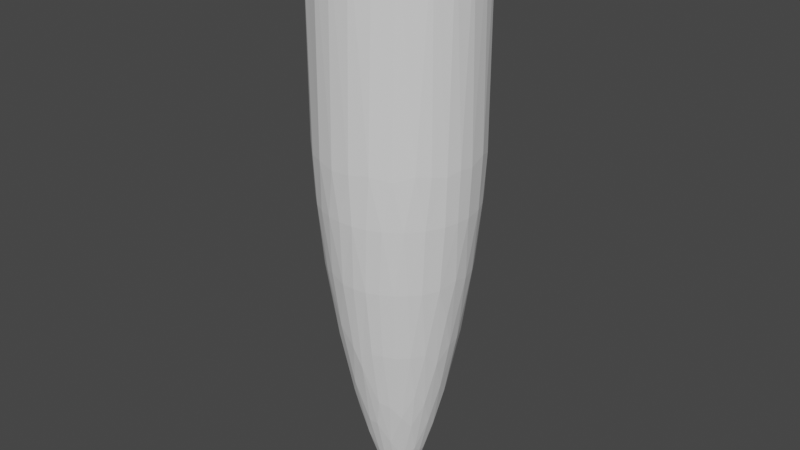 # Source: sniper-bullet-head.blend  (saved by Blender 2.91.10; exported with 4.5.12 LTS)
import bpy
from mathutils import Matrix  # noqa: F401  (used for matrix-valued properties, if any)

bpy.ops.wm.read_factory_settings(use_empty=True)
scene = bpy.context.scene
scene.name = 'Scene'

# ---- collections
col_collection = bpy.data.collections.new('Collection'); scene.collection.children.link(col_collection)

# ---- world
world_world = bpy.data.worlds.new('World'); scene.world = world_world
world_world.use_nodes = True; world_world.node_tree.nodes.clear()
_N = world_world.node_tree.nodes; _L = world_world.node_tree.links
n0 = _N.new('ShaderNodeOutputWorld'); n0.name = 'World Output'; n0.location = (300, 300)
n1 = _N.new('ShaderNodeBackground'); n1.name = 'Background'; n1.location = (10, 300)
n1.inputs[0].default_value = (0.05088, 0.05088, 0.05088, 1.0)
_L.new(n1.outputs[0], n0.inputs[0])
n0.is_active_output = True
world_world.color = (0.05088, 0.05088, 0.05088)
world_world.use_sun_shadow = False
world_world.sun_shadow_jitter_overblur = 0.0

# ---- meshes
me_sniper_bullet_head = bpy.data.meshes.new('Sniper-Bullet-Head')
me_sniper_bullet_head.from_pydata([(1.907e-06, -7.629e-05, -18.82), (0.005068, 0.04083, -18.81), (0.01006, 0.0399, -18.81), (1.907e-06, 0.04115, -18.81), (0.01951, 0.03624, -18.81), (0.02382, 0.03357, -18.81), (0.01489, 0.03836, -18.81), (0.03131, 0.02674, -18.81), (0.03437, 0.02269, -18.81), (0.02778, 0.03039, -18.81), (0.03888, 0.01362, -18.81), (0.04027, 0.008736, -18.81), (0.03691, 0.0183, -18.81), (0.04121, -0.00135, -18.81), (0.04074, -0.006405, -18.81), (0.04105, 0.003723, -18.81), (0.03797, -0.01615, -18.81), (0.0357, -0.02069, -18.81), (0.03965, -0.01136, -18.81), (0.0296, -0.02878, -18.81), (0.02585, -0.0322, -18.81), (0.0329, -0.02493, -18.81), (0.01723, -0.03753, -18.81), (0.0125, -0.03936, -18.81), (0.0217, -0.03513, -18.81), (0.00254, -0.04123, -18.81), (-0.002536, -0.04123, -18.81), (0.007577, -0.0406, -18.81), (-0.0125, -0.03936, -18.81), (-0.01723, -0.03753, -18.81), (-0.007574, -0.0406, -18.81), (-0.02584, -0.0322, -18.81), (-0.0296, -0.02878, -18.81), (-0.0217, -0.03513, -18.81), (-0.0357, -0.02069, -18.81), (-0.03796, -0.01615, -18.81), (-0.0329, -0.02493, -18.81), (-0.04074, -0.006405, -18.81), (-0.0412, -0.00135, -18.81), (-0.03965, -0.01136, -18.81), (-0.04027, 0.008736, -18.81), (-0.03888, 0.01362, -18.81), (-0.04105, 0.003723, -18.81), (-0.03436, 0.02269, -18.81), (-0.03131, 0.02674, -18.81), (-0.0369, 0.0183, -18.81), (-0.02382, 0.03357, -18.81), (-0.0195, 0.03624, -18.81), (-0.02777, 0.03039, -18.81), (-0.01005, 0.0399, -18.81), (-0.005065, 0.04083, -18.81), (-0.01489, 0.03836, -18.81), (-0.9702, 3.858, -0.1436), (-1.437, 3.709, -0.1436), (-1.331, 3.766, 1.183), (-2.298, 3.247, -0.1436), (-1.949, 3.489, 1.183), (-1.882, 3.504, -0.1436), (-1.892, 3.524, 1.183), (-1.445, 3.73, 1.183), (-2.68, 2.94, -0.1436), (-2.508, 3.106, 1.183), (-2.311, 3.265, 1.183), (-3.021, 2.588, -0.1436), (-3.001, 2.641, 1.183), (-2.695, 2.956, 1.183), (-3.561, 1.773, -0.1436), (-3.401, 2.094, 1.183), (-3.316, 2.197, -0.1436), (-3.334, 2.209, 1.183), (-3.038, 2.602, 1.183), (-3.752, 1.322, -0.1436), (-3.705, 1.489, 1.183), (-3.581, 1.783, 1.183), (-3.961, 0.3669, -0.1436), (-3.909, 0.8425, 1.183), (-3.886, 0.8509, -0.1436), (-3.907, 0.8557, 1.183), (-3.773, 1.329, 1.183), (-3.976, -0.1226, -0.1436), (-3.989, 0.1695, 1.183), (-3.983, 0.369, 1.183), (-3.931, -0.6102, -0.1436), (-3.962, -0.5077, 1.183), (-3.998, -0.1233, 1.183), (-3.663, -1.551, -0.1436), (-3.821, -1.17, 1.183), (-3.826, -1.089, -0.1436), (-3.847, -1.095, 1.183), (-3.953, -0.6136, 1.183), (-3.445, -1.989, -0.1436), (-3.565, -1.798, 1.183), (-3.684, -1.559, 1.183), (-3.174, -2.397, -0.1436), (-3.214, -2.377, 1.183), (-3.464, -2.0, 1.183), (-2.494, -3.099, -0.1436), (-2.763, -2.883, 1.183), (-2.856, -2.769, -0.1436), (-2.872, -2.785, 1.183), (-3.192, -2.411, 1.183), (-2.094, -3.382, -0.1436), (-2.236, -3.309, 1.183), (-2.508, -3.116, 1.183), (-1.206, -3.791, -0.1436), (-1.647, -3.644, 1.183), (-1.663, -3.614, -0.1436), (-1.672, -3.634, 1.183), (-2.106, -3.401, 1.183), (-0.7309, -3.91, -0.1436), (-1.006, -3.864, 1.183), (-1.213, -3.812, 1.183), (-0.2449, -3.97, -0.1436), (-0.3386, -3.981, 1.183), (-0.735, -3.932, 1.183), (0.7309, -3.91, -0.1436), (0.3387, -3.981, 1.183), (0.2449, -3.97, -0.1436), (0.2462, -3.992, 1.183), (-0.2462, -3.992, 1.183), (1.206, -3.791, -0.1436), (1.006, -3.864, 1.183), (0.735, -3.932, 1.183), (1.663, -3.614, -0.1436), (1.647, -3.644, 1.183), (1.213, -3.812, 1.183), (2.494, -3.099, -0.1436), (2.236, -3.309, 1.183), (2.094, -3.382, -0.1436), (2.106, -3.401, 1.183), (1.672, -3.634, 1.183), (2.856, -2.769, -0.1436), (2.763, -2.883, 1.183), (2.508, -3.116, 1.183), (3.445, -1.989, -0.1436), (3.214, -2.377, 1.183), (3.174, -2.397, -0.1436), (3.192, -2.411, 1.183), (2.872, -2.785, 1.183), (3.663, -1.551, -0.1436), (3.565, -1.798, 1.183), (3.464, -2.0, 1.183), (3.826, -1.089, -0.1436), (3.821, -1.17, 1.183), (3.684, -1.559, 1.183), (3.976, -0.1226, -0.1436), (3.962, -0.5077, 1.183), (3.931, -0.6102, -0.1436), (3.953, -0.6136, 1.183), (3.847, -1.095, 1.183), (3.961, 0.3669, -0.1436), (3.989, 0.1695, 1.183), (3.998, -0.1233, 1.183), (3.886, 0.8509, -0.1436), (3.909, 0.8425, 1.183), (3.983, 0.369, 1.183), (3.561, 1.773, -0.1436), (3.705, 1.489, 1.183), (3.752, 1.322, -0.1436), (3.773, 1.329, 1.183), (3.907, 0.8557, 1.183), (3.316, 2.197, -0.1436), (3.401, 2.094, 1.183), (3.581, 1.783, 1.183), (2.68, 2.94, -0.1436), (3.001, 2.641, 1.183), (3.021, 2.588, -0.1436), (3.038, 2.602, 1.183), (3.334, 2.209, 1.183), (2.298, 3.247, -0.1436), (2.508, 3.106, 1.183), (2.695, 2.956, 1.183), (1.882, 3.504, -0.1436), (1.949, 3.489, 1.183), (2.311, 3.265, 1.183), (0.9703, 3.858, -0.1436), (1.331, 3.766, 1.183), (1.437, 3.709, -0.1436), (1.445, 3.73, 1.183), (1.892, 3.524, 1.183), (0.4888, 3.948, -0.1436), (0.6747, 3.935, 1.183), (0.9757, 3.879, 1.183), (-0.9757, 3.879, 1.183), (-0.6747, 3.935, 1.183), (-0.4888, 3.948, -0.1436), (-0.4916, 3.97, 1.183), (1.907e-06, 3.978, -0.1436), (1.907e-06, 4.0, 1.183), (0.4916, 3.97, 1.183), (1.907e-06, 3.915, -1.502), (-0.4811, 3.885, -1.502), (-0.955, 3.797, -1.502), (-1.414, 3.651, -1.502), (-1.852, 3.449, -1.502), (-2.262, 3.195, -1.502), (-2.638, 2.893, -1.502), (-2.973, 2.547, -1.502), (-3.264, 2.162, -1.502), (-3.505, 1.745, -1.502), (-3.693, 1.301, -1.502), (-3.824, 0.8375, -1.502), (-3.898, 0.3612, -1.502), (-3.913, -0.1206, -1.502), (-3.869, -0.6006, -1.502), (-3.766, -1.072, -1.502), (-3.605, -1.526, -1.502), (-3.391, -1.958, -1.502), (-3.124, -2.359, -1.502), (-2.811, -2.726, -1.502), (-2.454, -3.05, -1.502), (-2.061, -3.329, -1.502), (-1.636, -3.557, -1.502), (-1.187, -3.731, -1.502), (-0.7194, -3.849, -1.502), (-0.241, -3.908, -1.502), (0.241, -3.908, -1.502), (0.7194, -3.849, -1.502), (1.187, -3.731, -1.502), (1.636, -3.557, -1.502), (2.061, -3.329, -1.502), (2.454, -3.05, -1.502), (2.811, -2.726, -1.502), (3.124, -2.359, -1.502), (3.391, -1.958, -1.502), (3.605, -1.526, -1.502), (3.766, -1.072, -1.502), (3.869, -0.6006, -1.502), (3.913, -0.1206, -1.502), (3.898, 0.3612, -1.502), (3.824, 0.8375, -1.502), (3.693, 1.301, -1.502), (3.505, 1.745, -1.502), (3.264, 2.162, -1.502), (2.973, 2.547, -1.502), (2.638, 2.893, -1.502), (2.262, 3.195, -1.502), (1.852, 3.449, -1.502), (1.414, 3.651, -1.502), (0.955, 3.797, -1.502), (0.4811, 3.885, -1.502), (1.907e-06, 3.809, -2.977), (-0.4681, 3.78, -2.977), (-0.929, 3.694, -2.977), (-1.376, 3.552, -2.977), (-1.802, 3.356, -2.977), (-2.201, 3.109, -2.977), (-2.566, 2.815, -2.977), (-2.892, 2.478, -2.977), (-3.175, 2.104, -2.977), (-3.409, 1.698, -2.977), (-3.592, 1.266, -2.977), (-3.721, 0.8147, -2.977), (-3.793, 0.3514, -2.977), (-3.807, -0.1174, -2.977), (-3.764, -0.5843, -2.977), (-3.663, -1.042, -2.977), (-3.508, -1.485, -2.977), (-3.299, -1.904, -2.977), (-3.039, -2.295, -2.977), (-2.734, -2.652, -2.977), (-2.388, -2.967, -2.977), (-2.005, -3.238, -2.977), (-1.592, -3.46, -2.977), (-1.155, -3.63, -2.977), (-0.6999, -3.744, -2.977), (-0.2345, -3.802, -2.977), (0.2345, -3.802, -2.977), (0.6999, -3.744, -2.977), (1.155, -3.63, -2.977), (1.592, -3.46, -2.977), (2.005, -3.238, -2.977), (2.388, -2.967, -2.977), (2.734, -2.652, -2.977), (3.039, -2.295, -2.977), (3.299, -1.904, -2.977), (3.508, -1.485, -2.977), (3.663, -1.042, -2.977), (3.764, -0.5843, -2.977), (3.807, -0.1174, -2.977), (3.793, 0.3514, -2.977), (3.721, 0.8147, -2.977), (3.592, 1.266, -2.977), (3.41, 1.698, -2.977), (3.175, 2.104, -2.977), (2.892, 2.478, -2.977), (2.566, 2.815, -2.977), (2.201, 3.109, -2.977), (1.802, 3.356, -2.977), (1.376, 3.552, -2.977), (0.929, 3.694, -2.977), (0.4681, 3.78, -2.977), (1.907e-06, 3.638, -4.725), (-0.4471, 3.611, -4.725), (-0.8874, 3.528, -4.725), (-1.314, 3.393, -4.725), (-1.721, 3.205, -4.725), (-2.102, 2.97, -4.725), (-2.451, 2.689, -4.725), (-2.763, 2.367, -4.725), (-3.033, 2.01, -4.725), (-3.257, 1.622, -4.725), (-3.431, 1.209, -4.725), (-3.554, 0.7783, -4.725), (-3.623, 0.3356, -4.725), (-3.637, -0.1121, -4.725), (-3.595, -0.5582, -4.725), (-3.499, -0.9958, -4.725), (-3.351, -1.418, -4.725), (-3.151, -1.819, -4.725), (-2.903, -2.193, -4.725), (-2.612, -2.533, -4.725), (-2.281, -2.835, -4.725), (-1.915, -3.093, -4.725), (-1.521, -3.305, -4.725), (-1.103, -3.467, -4.725), (-0.6685, -3.576, -4.725), (-0.224, -3.631, -4.725), (0.224, -3.631, -4.725), (0.6685, -3.576, -4.725), (1.103, -3.467, -4.725), (1.521, -3.305, -4.725), (1.915, -3.093, -4.725), (2.281, -2.835, -4.725), (2.612, -2.533, -4.725), (2.903, -2.193, -4.725), (3.151, -1.819, -4.725), (3.351, -1.418, -4.725), (3.499, -0.9958, -4.725), (3.595, -0.5582, -4.725), (3.637, -0.1121, -4.725), (3.623, 0.3356, -4.725), (3.554, 0.7783, -4.725), (3.431, 1.209, -4.725), (3.257, 1.622, -4.725), (3.033, 2.01, -4.725), (2.763, 2.367, -4.725), (2.451, 2.689, -4.725), (2.102, 2.97, -4.725), (1.721, 3.205, -4.725), (1.314, 3.393, -4.725), (0.8874, 3.528, -4.725), (0.4471, 3.611, -4.725), (1.907e-06, 3.416, -6.541), (-0.4198, 3.39, -6.541), (-0.8331, 3.313, -6.541), (-1.234, 3.185, -6.541), (-1.616, 3.009, -6.541), (-1.974, 2.788, -6.541), (-2.301, 2.524, -6.541), (-2.594, 2.222, -6.541), (-2.847, 1.887, -6.541), (-3.058, 1.522, -6.541), (-3.222, 1.135, -6.541), (-3.337, 0.7307, -6.541), (-3.401, 0.3151, -6.541), (-3.414, -0.1053, -6.541), (-3.375, -0.524, -6.541), (-3.285, -0.9348, -6.541), (-3.146, -1.331, -6.541), (-2.958, -1.708, -6.541), (-2.726, -2.059, -6.541), (-2.452, -2.378, -6.541), (-2.141, -2.661, -6.541), (-1.798, -2.904, -6.541), (-1.428, -3.103, -6.541), (-1.035, -3.255, -6.541), (-0.6276, -3.358, -6.541), (-0.2103, -3.409, -6.541), (0.2103, -3.409, -6.541), (0.6276, -3.358, -6.541), (1.035, -3.255, -6.541), (1.428, -3.103, -6.541), (1.798, -2.904, -6.541), (2.141, -2.661, -6.541), (2.452, -2.378, -6.541), (2.726, -2.059, -6.541), (2.958, -1.708, -6.541), (3.146, -1.331, -6.541), (3.285, -0.9348, -6.541), (3.375, -0.524, -6.541), (3.414, -0.1053, -6.541), (3.401, 0.3151, -6.541), (3.337, 0.7307, -6.541), (3.222, 1.135, -6.541), (3.058, 1.522, -6.541), (2.847, 1.887, -6.541), (2.594, 2.222, -6.541), (2.301, 2.524, -6.541), (1.974, 2.788, -6.541), (1.616, 3.009, -6.541), (1.234, 3.185, -6.541), (0.8331, 3.313, -6.541), (0.4198, 3.39, -6.541), (1.907e-06, 3.148, -8.37), (-0.3868, 3.124, -8.37), (-0.7678, 3.053, -8.37), (-1.137, 2.935, -8.37), (-1.489, 2.773, -8.37), (-1.819, 2.569, -8.37), (-2.121, 2.326, -8.37), (-2.39, 2.048, -8.37), (-2.624, 1.739, -8.37), (-2.818, 1.403, -8.37), (-2.969, 1.046, -8.37), (-3.075, 0.6733, -8.37), (-3.134, 0.2904, -8.37), (-3.146, -0.09702, -8.37), (-3.111, -0.4829, -8.37), (-3.028, -0.8615, -8.37), (-2.899, -1.227, -8.37), (-2.726, -1.574, -8.37), (-2.512, -1.897, -8.37), (-2.26, -2.191, -8.37), (-1.973, -2.452, -8.37), (-1.657, -2.676, -8.37), (-1.316, -2.86, -8.37), (-0.9543, -3.0, -8.37), (-0.5784, -3.094, -8.37), (-0.1938, -3.142, -8.37), (0.1938, -3.142, -8.37), (0.5784, -3.094, -8.37), (0.9543, -3.0, -8.37), (1.316, -2.86, -8.37), (1.657, -2.676, -8.37), (1.973, -2.452, -8.37), (2.26, -2.191, -8.37), (2.512, -1.897, -8.37), (2.726, -1.574, -8.37), (2.899, -1.227, -8.37), (3.028, -0.8615, -8.37), (3.111, -0.4829, -8.37), (3.146, -0.09702, -8.37), (3.134, 0.2904, -8.37), (3.075, 0.6733, -8.37), (2.969, 1.046, -8.37), (2.818, 1.403, -8.37), (2.624, 1.739, -8.37), (2.39, 2.048, -8.37), (2.121, 2.326, -8.37), (1.819, 2.569, -8.37), (1.489, 2.773, -8.37), (1.137, 2.935, -8.37), (0.7678, 3.053, -8.37), (0.3868, 3.124, -8.37), (1.907e-06, 2.845, -10.15), (-0.3496, 2.824, -10.15), (-0.694, 2.759, -10.15), (-1.028, 2.653, -10.15), (-1.346, 2.507, -10.15), (-1.644, 2.322, -10.15), (-1.917, 2.103, -10.15), (-2.161, 1.851, -10.15), (-2.372, 1.572, -10.15), (-2.547, 1.268, -10.15), (-2.683, 0.9455, -10.15), (-2.779, 0.6086, -10.15), (-2.833, 0.2624, -10.15), (-2.844, -0.0877, -10.15), (-2.812, -0.4365, -10.15), (-2.737, -0.7787, -10.15), (-2.62, -1.109, -10.15), (-2.464, -1.423, -10.15), (-2.271, -1.715, -10.15), (-2.043, -1.981, -10.15), (-1.784, -2.217, -10.15), (-1.498, -2.419, -10.15), (-1.189, -2.585, -10.15), (-0.8625, -2.711, -10.15), (-0.5228, -2.797, -10.15), (-0.1752, -2.84, -10.15), (0.1752, -2.84, -10.15), (0.5228, -2.797, -10.15), (0.8625, -2.711, -10.15), (1.189, -2.585, -10.15), (1.498, -2.419, -10.15), (1.784, -2.217, -10.15), (2.043, -1.981, -10.15), (2.271, -1.715, -10.15), (2.464, -1.423, -10.15), (2.62, -1.109, -10.15), (2.737, -0.7787, -10.15), (2.812, -0.4365, -10.15), (2.844, -0.0877, -10.15), (2.833, 0.2624, -10.15), (2.779, 0.6086, -10.15), (2.683, 0.9455, -10.15), (2.547, 1.268, -10.15), (2.372, 1.572, -10.15), (2.161, 1.851, -10.15), (1.917, 2.103, -10.15), (1.644, 2.322, -10.15), (1.346, 2.507, -10.15), (1.028, 2.653, -10.15), (0.694, 2.759, -10.15), (0.3496, 2.824, -10.15), (1.907e-06, 2.521, -11.82), (-0.3098, 2.502, -11.82), (-0.615, 2.445, -11.82), (-0.9108, 2.351, -11.82), (-1.193, 2.221, -11.82), (-1.457, 2.058, -11.82), (-1.699, 1.863, -11.82), (-1.915, 1.64, -11.82), (-2.102, 1.393, -11.82), (-2.257, 1.124, -11.82), (-2.378, 0.8379, -11.82), (-2.463, 0.5393, -11.82), (-2.511, 0.2326, -11.82), (-2.52, -0.07773, -11.82), (-2.492, -0.3868, -11.82), (-2.425, -0.6901, -11.82), (-2.322, -0.9829, -11.82), (-2.184, -1.261, -11.82), (-2.012, -1.52, -11.82), (-1.81, -1.755, -11.82), (-1.581, -1.964, -11.82), (-1.327, -2.144, -11.82), (-1.054, -2.291, -11.82), (-0.7644, -2.403, -11.82), (-0.4633, -2.479, -11.82), (-0.1552, -2.517, -11.82), (0.1552, -2.517, -11.82), (0.4633, -2.479, -11.82), (0.7644, -2.403, -11.82), (1.054, -2.291, -11.82), (1.327, -2.144, -11.82), (1.581, -1.964, -11.82), (1.81, -1.755, -11.82), (2.012, -1.52, -11.82), (2.184, -1.261, -11.82), (2.322, -0.9829, -11.82), (2.425, -0.6901, -11.82), (2.492, -0.3868, -11.82), (2.52, -0.07773, -11.82), (2.511, 0.2326, -11.82), (2.463, 0.5393, -11.82), (2.378, 0.8379, -11.82), (2.257, 1.124, -11.82), (2.102, 1.393, -11.82), (1.915, 1.64, -11.82), (1.699, 1.863, -11.82), (1.457, 2.058, -11.82), (1.193, 2.221, -11.82), (0.9108, 2.351, -11.82), (0.615, 2.445, -11.82), (0.3099, 2.502, -11.82), (1.907e-06, 2.201, -13.28), (-0.2705, 2.184, -13.28), (-0.5369, 2.135, -13.28), (-0.7951, 2.052, -13.28), (-1.041, 1.939, -13.28), (-1.272, 1.796, -13.28), (-1.483, 1.627, -13.28), (-1.672, 1.432, -13.28), (-1.835, 1.216, -13.28), (-1.97, 0.981, -13.28), (-2.076, 0.7315, -13.28), (-2.15, 0.4708, -13.28), (-2.192, 0.203, -13.28), (-2.2, -0.06786, -13.28), (-2.175, -0.3377, -13.28), (-2.117, -0.6024, -13.28), (-2.027, -0.858, -13.28), (-1.906, -1.101, -13.28), (-1.757, -1.327, -13.28), (-1.58, -1.532, -13.28), (-1.38, -1.715, -13.28), (-1.159, -1.871, -13.28), (-0.92, -2.0, -13.28), (-0.6673, -2.098, -13.28), (-0.4045, -2.164, -13.28), (-0.1355, -2.197, -13.28), (0.1355, -2.197, -13.28), (0.4045, -2.164, -13.28), (0.6673, -2.098, -13.28), (0.92, -2.0, -13.28), (1.159, -1.871, -13.28), (1.38, -1.715, -13.28), (1.58, -1.532, -13.28), (1.757, -1.327, -13.28), (1.906, -1.101, -13.28), (2.027, -0.858, -13.28), (2.117, -0.6024, -13.28), (2.175, -0.3377, -13.28), (2.2, -0.06786, -13.28), (2.192, 0.203, -13.28), (2.15, 0.4708, -13.28), (2.076, 0.7315, -13.28), (1.97, 0.981, -13.28), (1.835, 1.216, -13.28), (1.672, 1.432, -13.28), (1.483, 1.627, -13.28), (1.272, 1.796, -13.28), (1.041, 1.939, -13.28), (0.7951, 2.052, -13.28), (0.5369, 2.135, -13.28), (0.2705, 2.184, -13.28), (1.907e-06, 1.878, -14.59), (-0.2308, 1.864, -14.59), (-0.4582, 1.822, -14.59), (-0.6785, 1.751, -14.59), (-0.8886, 1.655, -14.59), (-1.085, 1.533, -14.59), (-1.265, 1.388, -14.59), (-1.426, 1.222, -14.59), (-1.566, 1.037, -14.59), (-1.681, 0.8372, -14.59), (-1.772, 0.6242, -14.59), (-1.835, 0.4018, -14.59), (-1.87, 0.1732, -14.59), (-1.877, -0.05792, -14.59), (-1.856, -0.2882, -14.59), (-1.807, -0.5141, -14.59), (-1.73, -0.7322, -14.59), (-1.627, -0.9393, -14.59), (-1.499, -1.132, -14.59), (-1.348, -1.308, -14.59), (-1.178, -1.463, -14.59), (-0.9888, -1.597, -14.59), (-0.7851, -1.706, -14.59), (-0.5694, -1.79, -14.59), (-0.3451, -1.846, -14.59), (-0.1156, -1.875, -14.59), (0.1156, -1.875, -14.59), (0.3451, -1.846, -14.59), (0.5694, -1.79, -14.59), (0.7851, -1.706, -14.59), (0.9888, -1.597, -14.59), (1.178, -1.463, -14.59), (1.348, -1.308, -14.59), (1.499, -1.132, -14.59), (1.627, -0.9393, -14.59), (1.73, -0.7322, -14.59), (1.807, -0.5141, -14.59), (1.856, -0.2882, -14.59), (1.877, -0.05792, -14.59), (1.87, 0.1732, -14.59), (1.835, 0.4018, -14.59), (1.772, 0.6242, -14.59), (1.681, 0.8372, -14.59), (1.566, 1.037, -14.59), (1.426, 1.222, -14.59), (1.265, 1.388, -14.59), (1.085, 1.533, -14.59), (0.8886, 1.655, -14.59), (0.6785, 1.751, -14.59), (0.4582, 1.822, -14.59), (0.2308, 1.864, -14.59), (1.907e-06, 1.573, -15.69), (-0.1933, 1.561, -15.69), (-0.3837, 1.525, -15.69), (-0.5683, 1.467, -15.69), (-0.7442, 1.386, -15.69), (-0.9089, 1.284, -15.69), (-1.06, 1.162, -15.69), (-1.195, 1.023, -15.69), (-1.311, 0.8688, -15.69), (-1.408, 0.7011, -15.69), (-1.484, 0.5227, -15.69), (-1.537, 0.3365, -15.69), (-1.566, 0.1451, -15.69), (-1.572, -0.04852, -15.69), (-1.554, -0.2414, -15.69), (-1.513, -0.4306, -15.69), (-1.449, -0.6132, -15.69), (-1.362, -0.7866, -15.69), (-1.255, -0.9481, -15.69), (-1.129, -1.095, -15.69), (-0.9862, -1.226, -15.69), (-0.8281, -1.338, -15.69), (-0.6575, -1.429, -15.69), (-0.4769, -1.499, -15.69), (-0.2891, -1.546, -15.69), (-0.09684, -1.57, -15.69), (0.09684, -1.57, -15.69), (0.2891, -1.546, -15.69), (0.4769, -1.499, -15.69), (0.6575, -1.429, -15.69), (0.8281, -1.338, -15.69), (0.9862, -1.226, -15.69), (1.129, -1.095, -15.69), (1.255, -0.9481, -15.69), (1.362, -0.7866, -15.69), (1.449, -0.6132, -15.69), (1.513, -0.4306, -15.69), (1.554, -0.2414, -15.69), (1.572, -0.04852, -15.69), (1.566, 0.1451, -15.69), (1.537, 0.3365, -15.69), (1.484, 0.5227, -15.69), (1.408, 0.7011, -15.69), (1.311, 0.8688, -15.69), (1.195, 1.023, -15.69), (1.06, 1.162, -15.69), (0.9089, 1.284, -15.69), (0.7442, 1.386, -15.69), (0.5683, 1.467, -15.69), (0.3837, 1.525, -15.69), (0.1933, 1.561, -15.69), (1.907e-06, 1.293, -16.58), (-0.1589, 1.284, -16.58), (-0.3155, 1.254, -16.58), (-0.4672, 1.206, -16.58), (-0.6119, 1.139, -16.58), (-0.7473, 1.056, -16.58), (-0.8714, 0.9557, -16.58), (-0.9822, 0.8414, -16.58), (-1.078, 0.7144, -16.58), (-1.158, 0.5764, -16.58), (-1.22, 0.4298, -16.58), (-1.263, 0.2766, -16.58), (-1.288, 0.1193, -16.58), (-1.293, -0.03991, -16.58), (-1.278, -0.1985, -16.58), (-1.244, -0.354, -16.58), (-1.191, -0.5042, -16.58), (-1.12, -0.6468, -16.58), (-1.032, -0.7795, -16.58), (-0.9285, -0.9005, -16.58), (-0.8109, -1.008, -16.58), (-0.6809, -1.1, -16.58), (-0.5406, -1.175, -16.58), (-0.3921, -1.233, -16.58), (-0.2377, -1.271, -16.58), (-0.07962, -1.291, -16.58), (0.07962, -1.291, -16.58), (0.2377, -1.271, -16.58), (0.3921, -1.233, -16.58), (0.5406, -1.175, -16.58), (0.6809, -1.1, -16.58), (0.8109, -1.008, -16.58), (0.9285, -0.9005, -16.58), (1.032, -0.7795, -16.58), (1.12, -0.6468, -16.58), (1.191, -0.5042, -16.58), (1.244, -0.354, -16.58), (1.278, -0.1985, -16.58), (1.293, -0.03991, -16.58), (1.288, 0.1193, -16.58), (1.263, 0.2766, -16.58), (1.22, 0.4298, -16.58), (1.158, 0.5764, -16.58), (1.078, 0.7144, -16.58), (0.9822, 0.8414, -16.58), (0.8714, 0.9557, -16.58), (0.7473, 1.056, -16.58), (0.6119, 1.139, -16.58), (0.4672, 1.206, -16.58), (0.3155, 1.254, -16.58), (0.1589, 1.284, -16.58), (1.907e-06, 1.021, -17.33), (-0.1254, 1.013, -17.33), (-0.249, 0.9899, -17.33), (-0.3688, 0.9518, -17.33), (-0.483, 0.8993, -17.33), (-0.5898, 0.8331, -17.33), (-0.6877, 0.7543, -17.33), (-0.7752, 0.6641, -17.33), (-0.851, 0.5638, -17.33), (-0.9138, 0.455, -17.33), (-0.9628, 0.3392, -17.33), (-0.9972, 0.2183, -17.33), (-1.016, 0.09411, -17.33), (-1.02, -0.03152, -17.33), (-1.009, -0.1567, -17.33), (-0.9819, -0.2794, -17.33), (-0.9401, -0.398, -17.33), (-0.8841, -0.5105, -17.33), (-0.8146, -0.6153, -17.33), (-0.7329, -0.7107, -17.33), (-0.64, -0.7954, -17.33), (-0.5374, -0.868, -17.33), (-0.4267, -0.9275, -17.33), (-0.3095, -0.9729, -17.33), (-0.1876, -1.004, -17.33), (-0.06284, -1.019, -17.33), (0.06285, -1.019, -17.33), (0.1876, -1.004, -17.33), (0.3095, -0.9729, -17.33), (0.4267, -0.9275, -17.33), (0.5374, -0.868, -17.33), (0.64, -0.7954, -17.33), (0.7329, -0.7107, -17.33), (0.8146, -0.6153, -17.33), (0.8841, -0.5105, -17.33), (0.9401, -0.398, -17.33), (0.9819, -0.2794, -17.33), (1.009, -0.1567, -17.33), (1.02, -0.03152, -17.33), (1.016, 0.09411, -17.33), (0.9972, 0.2183, -17.33), (0.9628, 0.3392, -17.33), (0.9138, 0.455, -17.33), (0.851, 0.5638, -17.33), (0.7752, 0.6641, -17.33), (0.6877, 0.7543, -17.33), (0.5898, 0.8331, -17.33), (0.483, 0.8993, -17.33), (0.3688, 0.9518, -17.33), (0.249, 0.9899, -17.33), (0.1255, 1.013, -17.33), (1.907e-06, 0.8006, -17.85), (-0.09839, 0.7945, -17.85), (-0.1953, 0.7764, -17.85), (-0.2892, 0.7465, -17.85), (-0.3788, 0.7053, -17.85), (-0.4626, 0.6534, -17.85), (-0.5394, 0.5916, -17.85), (-0.608, 0.5208, -17.85), (-0.6674, 0.4422, -17.85), (-0.7167, 0.3568, -17.85), (-0.7551, 0.266, -17.85), (-0.7821, 0.1712, -17.85), (-0.7972, 0.0738, -17.85), (-0.8003, -0.02473, -17.85), (-0.7912, -0.1229, -17.85), (-0.7701, -0.2192, -17.85), (-0.7373, -0.3122, -17.85), (-0.6934, -0.4004, -17.85), (-0.6389, -0.4826, -17.85), (-0.5748, -0.5574, -17.85), (-0.5019, -0.6238, -17.85), (-0.4215, -0.6808, -17.85), (-0.3346, -0.7274, -17.85), (-0.2427, -0.763, -17.85), (-0.1471, -0.7871, -17.85), (-0.04929, -0.7992, -17.85), (0.04929, -0.7992, -17.85), (0.1471, -0.7871, -17.85), (0.2427, -0.763, -17.85), (0.3346, -0.7274, -17.85), (0.4215, -0.6808, -17.85), (0.5019, -0.6238, -17.85), (0.5748, -0.5574, -17.85), (0.6389, -0.4826, -17.85), (0.6934, -0.4004, -17.85), (0.7373, -0.3122, -17.85), (0.7701, -0.2192, -17.85), (0.7912, -0.1229, -17.85), (0.8003, -0.02473, -17.85), (0.7972, 0.0738, -17.85), (0.7821, 0.1712, -17.85), (0.7551, 0.266, -17.85), (0.7167, 0.3568, -17.85), (0.6674, 0.4422, -17.85), (0.608, 0.5208, -17.85), (0.5394, 0.5916, -17.85), (0.4626, 0.6534, -17.85), (0.3788, 0.7053, -17.85), (0.2892, 0.7465, -17.85), (0.1953, 0.7764, -17.85), (0.09839, 0.7945, -17.85), (1.907e-06, 0.6106, -18.22), (-0.07504, 0.606, -18.22), (-0.149, 0.5922, -18.22), (-0.2206, 0.5694, -18.22), (-0.2889, 0.5379, -18.22), (-0.3528, 0.4984, -18.22), (-0.4114, 0.4512, -18.22), (-0.4637, 0.3972, -18.22), (-0.5091, 0.3372, -18.22), (-0.5467, 0.2721, -18.22), (-0.576, 0.2029, -18.22), (-0.5965, 0.1306, -18.22), (-0.6081, 0.05626, -18.22), (-0.6104, -0.01888, -18.22), (-0.6034, -0.09375, -18.22), (-0.5874, -0.1672, -18.22), (-0.5624, -0.2381, -18.22), (-0.5289, -0.3054, -18.22), (-0.4873, -0.3681, -18.22), (-0.4384, -0.4252, -18.22), (-0.3828, -0.4758, -18.22), (-0.3215, -0.5193, -18.22), (-0.2552, -0.5549, -18.22), (-0.1851, -0.582, -18.22), (-0.1122, -0.6004, -18.22), (-0.03759, -0.6096, -18.22), (0.0376, -0.6096, -18.22), (0.1122, -0.6004, -18.22), (0.1851, -0.582, -18.22), (0.2552, -0.5549, -18.22), (0.3215, -0.5193, -18.22), (0.3828, -0.4758, -18.22), (0.4384, -0.4252, -18.22), (0.4873, -0.3681, -18.22), (0.5289, -0.3054, -18.22), (0.5624, -0.2381, -18.22), (0.5874, -0.1672, -18.22), (0.6035, -0.09375, -18.22), (0.6104, -0.01888, -18.22), (0.6081, 0.05626, -18.22), (0.5965, 0.1306, -18.22), (0.576, 0.2029, -18.22), (0.5467, 0.2721, -18.22), (0.5091, 0.3372, -18.22), (0.4638, 0.3972, -18.22), (0.4114, 0.4512, -18.22), (0.3528, 0.4984, -18.22), (0.2889, 0.5379, -18.22), (0.2206, 0.5694, -18.22), (0.149, 0.5922, -18.22), (0.07505, 0.606, -18.22), (1.907e-06, 0.4292, -18.5), (-0.05275, 0.4259, -18.5), (-0.1047, 0.4162, -18.5), (-0.1551, 0.4002, -18.5), (-0.2031, 0.3781, -18.5), (-0.248, 0.3503, -18.5), (-0.2892, 0.3172, -18.5), (-0.326, 0.2792, -18.5), (-0.3578, 0.237, -18.5), (-0.3843, 0.1913, -18.5), (-0.4049, 0.1426, -18.5), (-0.4193, 0.09176, -18.5), (-0.4274, 0.03953, -18.5), (-0.4291, -0.0133, -18.5), (-0.4242, -0.06593, -18.5), (-0.4129, -0.1175, -18.5), (-0.3953, -0.1674, -18.5), (-0.3718, -0.2147, -18.5), (-0.3426, -0.2588, -18.5), (-0.3082, -0.2989, -18.5), (-0.2691, -0.3345, -18.5), (-0.226, -0.3651, -18.5), (-0.1794, -0.3901, -18.5), (-0.1301, -0.4091, -18.5), (-0.07888, -0.422, -18.5), (-0.02642, -0.4285, -18.5), (0.02643, -0.4285, -18.5), (0.07888, -0.422, -18.5), (0.1301, -0.4091, -18.5), (0.1794, -0.3901, -18.5), (0.226, -0.3651, -18.5), (0.2691, -0.3345, -18.5), (0.3082, -0.2989, -18.5), (0.3426, -0.2588, -18.5), (0.3718, -0.2147, -18.5), (0.3953, -0.1674, -18.5), (0.4129, -0.1175, -18.5), (0.4242, -0.06593, -18.5), (0.4291, -0.0133, -18.5), (0.4274, 0.03953, -18.5), (0.4193, 0.09176, -18.5), (0.4049, 0.1426, -18.5), (0.3843, 0.1913, -18.5), (0.3578, 0.237, -18.5), (0.326, 0.2792, -18.5), (0.2892, 0.3172, -18.5), (0.248, 0.3503, -18.5), (0.2031, 0.3781, -18.5), (0.1551, 0.4002, -18.5), (0.1047, 0.4162, -18.5), (0.05275, 0.4259, -18.5), (1.907e-06, 0.2903, -18.66), (-0.03568, 0.2881, -18.66), (-0.07083, 0.2815, -18.66), (-0.1049, 0.2707, -18.66), (-0.1374, 0.2558, -18.66), (-0.1678, 0.2369, -18.66), (-0.1956, 0.2145, -18.66), (-0.2205, 0.1889, -18.66), (-0.2421, 0.1603, -18.66), (-0.2599, 0.1294, -18.66), (-0.2739, 0.09644, -18.66), (-0.2837, 0.06205, -18.66), (-0.2892, 0.02671, -18.66), (-0.2903, -0.009026, -18.66), (-0.287, -0.04462, -18.66), (-0.2793, -0.07955, -18.66), (-0.2674, -0.1133, -18.66), (-0.2515, -0.1453, -18.66), (-0.2317, -0.1751, -18.66), (-0.2085, -0.2022, -18.66), (-0.1821, -0.2263, -18.66), (-0.1529, -0.247, -18.66), (-0.1214, -0.2639, -18.66), (-0.08803, -0.2768, -18.66), (-0.05336, -0.2855, -18.66), (-0.01787, -0.2899, -18.66), (0.01788, -0.2899, -18.66), (0.05336, -0.2855, -18.66), (0.08803, -0.2768, -18.66), (0.1214, -0.2639, -18.66), (0.1529, -0.247, -18.66), (0.1821, -0.2263, -18.66), (0.2085, -0.2022, -18.66), (0.2317, -0.1751, -18.66), (0.2515, -0.1453, -18.66), (0.2674, -0.1133, -18.66), (0.2793, -0.07955, -18.66), (0.287, -0.04462, -18.66), (0.2903, -0.009026, -18.66), (0.2892, 0.02671, -18.66), (0.2837, 0.06205, -18.66), (0.2739, 0.09644, -18.66), (0.26, 0.1294, -18.66), (0.2421, 0.1603, -18.66), (0.2205, 0.1889, -18.66), (0.1956, 0.2145, -18.66), (0.1678, 0.2369, -18.66), (0.1374, 0.2558, -18.66), (0.1049, 0.2707, -18.66), (0.07083, 0.2815, -18.66), (0.03569, 0.2881, -18.66), (1.907e-06, 0.1984, -18.74), (-0.02439, 0.1969, -18.74), (-0.04841, 0.1924, -18.74), (-0.0717, 0.185, -18.74), (-0.0939, 0.1748, -18.74), (-0.1147, 0.1619, -18.74), (-0.1337, 0.1466, -18.74), (-0.1507, 0.1291, -18.74), (-0.1655, 0.1096, -18.74), (-0.1777, 0.0884, -18.74), (-0.1872, 0.06589, -18.74), (-0.1939, 0.04239, -18.74), (-0.1976, 0.01823, -18.74), (-0.1984, -0.006195, -18.74), (-0.1961, -0.03053, -18.74), (-0.1909, -0.0544, -18.74), (-0.1828, -0.07745, -18.74), (-0.1719, -0.09933, -18.74), (-0.1584, -0.1197, -18.74), (-0.1425, -0.1383, -18.74), (-0.1244, -0.1547, -18.74), (-0.1045, -0.1688, -18.74), (-0.08296, -0.1804, -18.74), (-0.06017, -0.1892, -18.74), (-0.03647, -0.1952, -18.74), (-0.01222, -0.1982, -18.74), (0.01222, -0.1982, -18.74), (0.03647, -0.1952, -18.74), (0.06017, -0.1892, -18.74), (0.08296, -0.1804, -18.74), (0.1045, -0.1688, -18.74), (0.1244, -0.1547, -18.74), (0.1425, -0.1383, -18.74), (0.1584, -0.1197, -18.74), (0.1719, -0.09933, -18.74), (0.1828, -0.07745, -18.74), (0.1909, -0.0544, -18.74), (0.1961, -0.03053, -18.74), (0.1984, -0.006195, -18.74), (0.1976, 0.01823, -18.74), (0.1939, 0.04239, -18.74), (0.1872, 0.06589, -18.74), (0.1777, 0.0884, -18.74), (0.1655, 0.1096, -18.74), (0.1507, 0.1291, -18.74), (0.1337, 0.1466, -18.74), (0.1147, 0.1619, -18.74), (0.09391, 0.1748, -18.74), (0.0717, 0.185, -18.74), (0.04842, 0.1924, -18.74), (0.02439, 0.1969, -18.74), (1.907e-06, 0.131, -18.78), (-0.01611, 0.13, -18.78), (-0.03198, 0.1271, -18.78), (-0.04736, 0.1222, -18.78), (-0.06203, 0.1154, -18.78), (-0.07575, 0.1069, -18.78), (-0.08833, 0.09682, -18.78), (-0.09957, 0.08522, -18.78), (-0.1093, 0.07234, -18.78), (-0.1174, 0.05836, -18.78), (-0.1237, 0.0435, -18.78), (-0.1281, 0.02797, -18.78), (-0.1306, 0.01202, -18.78), (-0.131, -0.004116, -18.78), (-0.1296, -0.0202, -18.78), (-0.1261, -0.03596, -18.78), (-0.1207, -0.05119, -18.78), (-0.1135, -0.06564, -18.78), (-0.1046, -0.07909, -18.78), (-0.09413, -0.09135, -18.78), (-0.0822, -0.1022, -18.78), (-0.06902, -0.1116, -18.78), (-0.0548, -0.1192, -18.78), (-0.03975, -0.125, -18.78), (-0.02409, -0.129, -18.78), (-0.00807, -0.1309, -18.78), (0.008073, -0.1309, -18.78), (0.02409, -0.129, -18.78), (0.03975, -0.125, -18.78), (0.0548, -0.1192, -18.78), (0.06902, -0.1116, -18.78), (0.0822, -0.1022, -18.78), (0.09413, -0.09135, -18.78), (0.1046, -0.07909, -18.78), (0.1135, -0.06564, -18.78), (0.1207, -0.05119, -18.78), (0.1261, -0.03596, -18.78), (0.1296, -0.0202, -18.78), (0.1311, -0.004116, -18.78), (0.1306, 0.01202, -18.78), (0.1281, 0.02797, -18.78), (0.1237, 0.0435, -18.78), (0.1174, 0.05836, -18.78), (0.1093, 0.07234, -18.78), (0.09957, 0.08522, -18.78), (0.08833, 0.09682, -18.78), (0.07576, 0.1069, -18.78), (0.06203, 0.1154, -18.78), (0.04737, 0.1222, -18.78), (0.03198, 0.1271, -18.78), (0.01611, 0.13, -18.78), (1.907e-06, 0.08356, -18.8), (-0.01028, 0.08293, -18.8), (-0.0204, 0.08104, -18.8), (-0.03021, 0.07792, -18.8), (-0.03957, 0.07361, -18.8), (-0.04832, 0.06818, -18.8), (-0.05635, 0.06173, -18.8), (-0.06351, 0.05434, -18.8), (-0.06972, 0.04612, -18.8), (-0.07487, 0.0372, -18.8), (-0.07888, 0.02772, -18.8), (-0.0817, 0.01781, -18.8), (-0.08328, 0.007641, -18.8), (-0.0836, -0.002655, -18.8), (-0.08265, -0.01291, -18.8), (-0.08045, -0.02296, -18.8), (-0.07702, -0.03268, -18.8), (-0.07243, -0.0419, -18.8), (-0.06674, -0.05048, -18.8), (-0.06004, -0.0583, -18.8), (-0.05243, -0.06524, -18.8), (-0.04403, -0.07119, -18.8), (-0.03496, -0.07607, -18.8), (-0.02535, -0.07978, -18.8), (-0.01537, -0.08229, -18.8), (-0.005147, -0.08356, -18.8), (0.005151, -0.08356, -18.8), (0.01537, -0.08229, -18.8), (0.02536, -0.07978, -18.8), (0.03496, -0.07607, -18.8), (0.04403, -0.07119, -18.8), (0.05244, -0.06524, -18.8), (0.06005, -0.0583, -18.8), (0.06675, -0.05048, -18.8), (0.07244, -0.0419, -18.8), (0.07703, -0.03268, -18.8), (0.08045, -0.02296, -18.8), (0.08265, -0.01291, -18.8), (0.0836, -0.002655, -18.8), (0.08328, 0.007641, -18.8), (0.08171, 0.01781, -18.8), (0.07889, 0.02772, -18.8), (0.07487, 0.0372, -18.8), (0.06972, 0.04612, -18.8), (0.06352, 0.05434, -18.8), (0.05635, 0.06173, -18.8), (0.04833, 0.06818, -18.8), (0.03957, 0.07361, -18.8), (0.03022, 0.07792, -18.8), (0.0204, 0.08104, -18.8), (0.01028, 0.08293, -18.8), (-0.676, 3.942, 11.18), (1.907e-06, 4.0, 11.18), (-1.333, 3.771, 11.18), (-1.951, 3.492, 11.18), (-2.513, 3.112, 11.18), (-3.003, 2.643, 11.18), (-3.406, 2.097, 11.18), (-3.712, 1.491, 11.18), (-3.91, 0.8426, 11.18), (-3.996, 0.1697, 11.18), (-3.968, -0.5081, 11.18), (-3.825, -1.171, 11.18), (-3.572, -1.801, 11.18), (-3.216, -2.379, 11.18), (-2.768, -2.888, 11.18), (-2.24, -3.314, 11.18), (-1.648, -3.645, 11.18), (-1.008, -3.871, 11.18), (-0.3392, -3.986, 11.18), (0.3392, -3.986, 11.18), (1.008, -3.871, 11.18), (1.648, -3.645, 11.18), (2.24, -3.314, 11.18), (2.768, -2.888, 11.18), (3.216, -2.379, 11.18), (3.572, -1.801, 11.18), (3.825, -1.171, 11.18), (3.968, -0.5081, 11.18), (3.996, 0.1697, 11.18), (3.91, 0.8426, 11.18), (3.712, 1.491, 11.18), (3.406, 2.097, 11.18), (3.003, 2.643, 11.18), (2.513, 3.112, 11.18), (1.951, 3.492, 11.18), (1.333, 3.771, 11.18), (0.676, 3.942, 11.18), (1.907e-06, -7.629e-05, 11.18)], [], [(0, 1, 2), (3, 1, 0), (0, 4, 5), (6, 4, 0), (2, 6, 0), (0, 7, 8), (9, 7, 0), (5, 9, 0), (0, 10, 11), (12, 10, 0), (8, 12, 0), (0, 13, 14), (15, 13, 0), (11, 15, 0), (0, 16, 17), (18, 16, 0), (14, 18, 0), (0, 19, 20), (21, 19, 0), (17, 21, 0), (0, 22, 23), (24, 22, 0), (20, 24, 0), (0, 25, 26), (27, 25, 0), (23, 27, 0), (0, 28, 29), (30, 28, 0), (26, 30, 0), (0, 31, 32), (33, 31, 0), (29, 33, 0), (0, 34, 35), (36, 34, 0), (32, 36, 0), (0, 37, 38), (39, 37, 0), (35, 39, 0), (0, 40, 41), (42, 40, 0), (38, 42, 0), (0, 43, 44), (45, 43, 0), (41, 45, 0), (0, 46, 47), (48, 46, 0), (44, 48, 0), (0, 49, 50), (51, 49, 0), (47, 51, 0), (50, 3, 0), (52, 53, 54), (55, 56, 57), (57, 56, 58), (57, 58, 53), (53, 58, 59), (53, 59, 54), (60, 61, 55), (55, 61, 62), (55, 62, 56), (63, 64, 60), (60, 64, 65), (60, 65, 61), (66, 67, 68), (68, 67, 69), (68, 69, 63), (63, 69, 70), (63, 70, 64), (71, 72, 66), (66, 72, 73), (66, 73, 67), (74, 75, 76), (76, 75, 77), (76, 77, 71), (71, 77, 78), (71, 78, 72), (79, 80, 74), (74, 80, 81), (74, 81, 75), (82, 83, 79), (79, 83, 84), (79, 84, 80), (85, 86, 87), (87, 86, 88), (87, 88, 82), (82, 88, 89), (82, 89, 83), (90, 91, 85), (85, 91, 92), (85, 92, 86), (93, 94, 90), (90, 94, 95), (90, 95, 91), (96, 97, 98), (98, 97, 99), (98, 99, 93), (93, 99, 100), (93, 100, 94), (101, 102, 96), (96, 102, 103), (96, 103, 97), (104, 105, 106), (106, 105, 107), (106, 107, 101), (101, 107, 108), (101, 108, 102), (109, 110, 104), (104, 110, 111), (104, 111, 105), (112, 113, 109), (109, 113, 114), (109, 114, 110), (115, 116, 117), (117, 116, 118), (117, 118, 112), (112, 118, 119), (112, 119, 113), (120, 121, 115), (115, 121, 122), (115, 122, 116), (123, 124, 120), (120, 124, 125), (120, 125, 121), (126, 127, 128), (128, 127, 129), (128, 129, 123), (123, 129, 130), (123, 130, 124), (131, 132, 126), (126, 132, 133), (126, 133, 127), (134, 135, 136), (136, 135, 137), (136, 137, 131), (131, 137, 138), (131, 138, 132), (139, 140, 134), (134, 140, 141), (134, 141, 135), (142, 143, 139), (139, 143, 144), (139, 144, 140), (145, 146, 147), (147, 146, 148), (147, 148, 142), (142, 148, 149), (142, 149, 143), (150, 151, 145), (145, 151, 152), (145, 152, 146), (153, 154, 150), (150, 154, 155), (150, 155, 151), (156, 157, 158), (158, 157, 159), (158, 159, 153), (153, 159, 160), (153, 160, 154), (161, 162, 156), (156, 162, 163), (156, 163, 157), (164, 165, 166), (166, 165, 167), (166, 167, 161), (161, 167, 168), (161, 168, 162), (169, 170, 164), (164, 170, 171), (164, 171, 165), (172, 173, 169), (169, 173, 174), (169, 174, 170), (175, 176, 177), (177, 176, 178), (177, 178, 172), (172, 178, 179), (172, 179, 173), (180, 181, 175), (175, 181, 182), (175, 182, 176), (54, 183, 52), (52, 183, 184), (52, 184, 185), (185, 184, 186), (185, 186, 187), (187, 186, 188), (187, 188, 180), (180, 188, 189), (180, 189, 181), (187, 190, 185), (185, 190, 191), (185, 191, 52), (52, 191, 192), (52, 192, 53), (53, 192, 193), (53, 193, 57), (57, 193, 194), (57, 194, 55), (55, 194, 195), (55, 195, 60), (60, 195, 196), (60, 196, 63), (63, 196, 197), (63, 197, 68), (68, 197, 198), (68, 198, 66), (66, 198, 199), (66, 199, 71), (71, 199, 200), (71, 200, 76), (76, 200, 201), (76, 201, 74), (74, 201, 202), (74, 202, 79), (79, 202, 203), (79, 203, 82), (82, 203, 204), (82, 204, 87), (87, 204, 205), (87, 205, 85), (85, 205, 206), (85, 206, 90), (90, 206, 207), (90, 207, 93), (93, 207, 208), (93, 208, 98), (98, 208, 209), (98, 209, 96), (96, 209, 210), (96, 210, 101), (101, 210, 211), (101, 211, 106), (106, 211, 212), (106, 212, 104), (104, 212, 213), (104, 213, 109), (109, 213, 214), (109, 214, 112), (112, 214, 215), (112, 215, 117), (117, 215, 216), (117, 216, 115), (115, 216, 217), (115, 217, 120), (120, 217, 218), (120, 218, 123), (123, 218, 219), (123, 219, 128), (128, 219, 220), (128, 220, 126), (126, 220, 221), (126, 221, 131), (131, 221, 222), (131, 222, 136), (136, 222, 223), (136, 223, 134), (134, 223, 224), (134, 224, 139), (139, 224, 225), (139, 225, 142), (142, 225, 226), (142, 226, 147), (147, 226, 227), (147, 227, 145), (145, 227, 228), (145, 228, 150), (150, 228, 229), (150, 229, 153), (153, 229, 230), (153, 230, 158), (158, 230, 231), (158, 231, 156), (156, 231, 232), (156, 232, 161), (161, 232, 233), (161, 233, 166), (166, 233, 234), (166, 234, 164), (164, 234, 235), (164, 235, 169), (169, 235, 236), (169, 236, 172), (172, 236, 237), (172, 237, 177), (177, 237, 238), (177, 238, 175), (175, 238, 239), (175, 239, 180), (180, 239, 240), (180, 240, 187), (187, 240, 190), (190, 241, 191), (191, 241, 242), (191, 242, 192), (192, 242, 243), (192, 243, 193), (193, 243, 244), (193, 244, 194), (194, 244, 245), (194, 245, 195), (195, 245, 246), (195, 246, 196), (196, 246, 247), (196, 247, 197), (197, 247, 248), (197, 248, 198), (198, 248, 249), (198, 249, 199), (199, 249, 250), (199, 250, 200), (200, 250, 251), (200, 251, 201), (201, 251, 252), (201, 252, 202), (202, 252, 253), (202, 253, 203), (203, 253, 254), (203, 254, 204), (204, 254, 255), (204, 255, 205), (205, 255, 256), (205, 256, 206), (206, 256, 257), (206, 257, 207), (207, 257, 258), (207, 258, 208), (208, 258, 259), (208, 259, 209), (209, 259, 260), (209, 260, 210), (210, 260, 261), (210, 261, 211), (211, 261, 262), (211, 262, 212), (212, 262, 263), (212, 263, 213), (213, 263, 264), (213, 264, 214), (214, 264, 265), (214, 265, 215), (215, 265, 266), (215, 266, 216), (216, 266, 267), (216, 267, 217), (217, 267, 268), (217, 268, 218), (218, 268, 269), (218, 269, 219), (219, 269, 270), (219, 270, 220), (220, 270, 271), (220, 271, 221), (221, 271, 272), (221, 272, 222), (222, 272, 273), (222, 273, 223), (223, 273, 274), (223, 274, 224), (224, 274, 275), (224, 275, 225), (225, 275, 276), (225, 276, 226), (226, 276, 277), (226, 277, 227), (227, 277, 278), (227, 278, 228), (228, 278, 279), (228, 279, 229), (229, 279, 280), (229, 280, 230), (230, 280, 281), (230, 281, 231), (231, 281, 282), (231, 282, 232), (232, 282, 283), (232, 283, 233), (233, 283, 284), (233, 284, 234), (234, 284, 285), (234, 285, 235), (235, 285, 286), (235, 286, 236), (236, 286, 287), (236, 287, 237), (237, 287, 288), (237, 288, 238), (238, 288, 289), (238, 289, 239), (239, 289, 290), (239, 290, 240), (240, 290, 291), (240, 291, 190), (190, 291, 241), (241, 292, 242), (242, 292, 293), (242, 293, 243), (243, 293, 294), (243, 294, 244), (244, 294, 295), (244, 295, 245), (245, 295, 296), (245, 296, 246), (246, 296, 297), (246, 297, 247), (247, 297, 298), (247, 298, 248), (248, 298, 299), (248, 299, 249), (249, 299, 300), (249, 300, 250), (250, 300, 301), (250, 301, 251), (251, 301, 302), (251, 302, 252), (252, 302, 303), (252, 303, 253), (253, 303, 304), (253, 304, 254), (254, 304, 305), (254, 305, 255), (255, 305, 306), (255, 306, 256), (256, 306, 307), (256, 307, 257), (257, 307, 308), (257, 308, 258), (258, 308, 309), (258, 309, 259), (259, 309, 310), (259, 310, 260), (260, 310, 311), (260, 311, 261), (261, 311, 312), (261, 312, 262), (262, 312, 313), (262, 313, 263), (263, 313, 314), (263, 314, 264), (264, 314, 315), (264, 315, 265), (265, 315, 316), (265, 316, 266), (266, 316, 317), (266, 317, 267), (267, 317, 318), (267, 318, 268), (268, 318, 319), (268, 319, 269), (269, 319, 320), (269, 320, 270), (270, 320, 321), (270, 321, 271), (271, 321, 322), (271, 322, 272), (272, 322, 323), (272, 323, 273), (273, 323, 324), (273, 324, 274), (274, 324, 325), (274, 325, 275), (275, 325, 326), (275, 326, 276), (276, 326, 327), (276, 327, 277), (277, 327, 328), (277, 328, 278), (278, 328, 329), (278, 329, 279), (279, 329, 330), (279, 330, 280), (280, 330, 331), (280, 331, 281), (281, 331, 332), (281, 332, 282), (282, 332, 333), (282, 333, 283), (283, 333, 334), (283, 334, 284), (284, 334, 335), (284, 335, 285), (285, 335, 336), (285, 336, 286), (286, 336, 337), (286, 337, 287), (287, 337, 338), (287, 338, 288), (288, 338, 339), (288, 339, 289), (289, 339, 340), (289, 340, 290), (290, 340, 341), (290, 341, 291), (291, 341, 342), (291, 342, 241), (241, 342, 292), (292, 343, 293), (293, 343, 344), (293, 344, 294), (294, 344, 345), (294, 345, 295), (295, 345, 346), (295, 346, 296), (296, 346, 347), (296, 347, 297), (297, 347, 348), (297, 348, 298), (298, 348, 349), (298, 349, 299), (299, 349, 350), (299, 350, 300), (300, 350, 351), (300, 351, 301), (301, 351, 352), (301, 352, 302), (302, 352, 353), (302, 353, 303), (303, 353, 354), (303, 354, 304), (304, 354, 355), (304, 355, 305), (305, 355, 356), (305, 356, 306), (306, 356, 357), (306, 357, 307), (307, 357, 358), (307, 358, 308), (308, 358, 359), (308, 359, 309), (309, 359, 360), (309, 360, 310), (310, 360, 361), (310, 361, 311), (311, 361, 362), (311, 362, 312), (312, 362, 363), (312, 363, 313), (313, 363, 364), (313, 364, 314), (314, 364, 365), (314, 365, 315), (315, 365, 366), (315, 366, 316), (316, 366, 367), (316, 367, 317), (317, 367, 368), (317, 368, 318), (318, 368, 369), (318, 369, 319), (319, 369, 370), (319, 370, 320), (320, 370, 371), (320, 371, 321), (321, 371, 372), (321, 372, 322), (322, 372, 373), (322, 373, 323), (323, 373, 374), (323, 374, 324), (324, 374, 375), (324, 375, 325), (325, 375, 376), (325, 376, 326), (326, 376, 377), (326, 377, 327), (327, 377, 378), (327, 378, 328), (328, 378, 379), (328, 379, 329), (329, 379, 380), (329, 380, 330), (330, 380, 381), (330, 381, 331), (331, 381, 382), (331, 382, 332), (332, 382, 383), (332, 383, 333), (333, 383, 384), (333, 384, 334), (334, 384, 385), (334, 385, 335), (335, 385, 386), (335, 386, 336), (336, 386, 387), (336, 387, 337), (337, 387, 388), (337, 388, 338), (338, 388, 389), (338, 389, 339), (339, 389, 390), (339, 390, 340), (340, 390, 391), (340, 391, 341), (341, 391, 392), (341, 392, 342), (342, 392, 393), (342, 393, 292), (292, 393, 343), (343, 394, 344), (344, 394, 395), (344, 395, 345), (345, 395, 396), (345, 396, 346), (346, 396, 397), (346, 397, 347), (347, 397, 398), (347, 398, 348), (348, 398, 399), (348, 399, 349), (349, 399, 400), (349, 400, 350), (350, 400, 401), (350, 401, 351), (351, 401, 402), (351, 402, 352), (352, 402, 403), (352, 403, 353), (353, 403, 404), (353, 404, 354), (354, 404, 405), (354, 405, 355), (355, 405, 406), (355, 406, 356), (356, 406, 407), (356, 407, 357), (357, 407, 408), (357, 408, 358), (358, 408, 409), (358, 409, 359), (359, 409, 410), (359, 410, 360), (360, 410, 411), (360, 411, 361), (361, 411, 412), (361, 412, 362), (362, 412, 413), (362, 413, 363), (363, 413, 414), (363, 414, 364), (364, 414, 415), (364, 415, 365), (365, 415, 416), (365, 416, 366), (366, 416, 417), (366, 417, 367), (367, 417, 418), (367, 418, 368), (368, 418, 419), (368, 419, 369), (369, 419, 420), (369, 420, 370), (370, 420, 421), (370, 421, 371), (371, 421, 422), (371, 422, 372), (372, 422, 423), (372, 423, 373), (373, 423, 424), (373, 424, 374), (374, 424, 425), (374, 425, 375), (375, 425, 426), (375, 426, 376), (376, 426, 427), (376, 427, 377), (377, 427, 428), (377, 428, 378), (378, 428, 429), (378, 429, 379), (379, 429, 430), (379, 430, 380), (380, 430, 431), (380, 431, 381), (381, 431, 432), (381, 432, 382), (382, 432, 433), (382, 433, 383), (383, 433, 434), (383, 434, 384), (384, 434, 435), (384, 435, 385), (385, 435, 436), (385, 436, 386), (386, 436, 437), (386, 437, 387), (387, 437, 438), (387, 438, 388), (388, 438, 439), (388, 439, 389), (389, 439, 440), (389, 440, 390), (390, 440, 441), (390, 441, 391), (391, 441, 442), (391, 442, 392), (392, 442, 443), (392, 443, 393), (393, 443, 444), (393, 444, 343), (343, 444, 394), (394, 445, 395), (395, 445, 446), (395, 446, 396), (396, 446, 447), (396, 447, 397), (397, 447, 448), (397, 448, 398), (398, 448, 449), (398, 449, 399), (399, 449, 450), (399, 450, 400), (400, 450, 451), (400, 451, 401), (401, 451, 452), (401, 452, 402), (402, 452, 453), (402, 453, 403), (403, 453, 454), (403, 454, 404), (404, 454, 455), (404, 455, 405), (405, 455, 456), (405, 456, 406), (406, 456, 457), (406, 457, 407), (407, 457, 458), (407, 458, 408), (408, 458, 459), (408, 459, 409), (409, 459, 460), (409, 460, 410), (410, 460, 461), (410, 461, 411), (411, 461, 462), (411, 462, 412), (412, 462, 463), (412, 463, 413), (413, 463, 464), (413, 464, 414), (414, 464, 465), (414, 465, 415), (415, 465, 466), (415, 466, 416), (416, 466, 467), (416, 467, 417), (417, 467, 468), (417, 468, 418), (418, 468, 469), (418, 469, 419), (419, 469, 470), (419, 470, 420), (420, 470, 471), (420, 471, 421), (421, 471, 472), (421, 472, 422), (422, 472, 473), (422, 473, 423), (423, 473, 474), (423, 474, 424), (424, 474, 475), (424, 475, 425), (425, 475, 476), (425, 476, 426), (426, 476, 477), (426, 477, 427), (427, 477, 478), (427, 478, 428), (428, 478, 479), (428, 479, 429), (429, 479, 480), (429, 480, 430), (430, 480, 481), (430, 481, 431), (431, 481, 482), (431, 482, 432), (432, 482, 483), (432, 483, 433), (433, 483, 484), (433, 484, 434), (434, 484, 485), (434, 485, 435), (435, 485, 486), (435, 486, 436), (436, 486, 487), (436, 487, 437), (437, 487, 488), (437, 488, 438), (438, 488, 489), (438, 489, 439), (439, 489, 490), (439, 490, 440), (440, 490, 491), (440, 491, 441), (441, 491, 492), (441, 492, 442), (442, 492, 493), (442, 493, 443), (443, 493, 494), (443, 494, 444), (444, 494, 495), (444, 495, 394), (394, 495, 445), (445, 496, 446), (446, 496, 497), (446, 497, 447), (447, 497, 498), (447, 498, 448), (448, 498, 499), (448, 499, 449), (449, 499, 500), (449, 500, 450), (450, 500, 501), (450, 501, 451), (451, 501, 502), (451, 502, 452), (452, 502, 503), (452, 503, 453), (453, 503, 504), (453, 504, 454), (454, 504, 505), (454, 505, 455), (455, 505, 506), (455, 506, 456), (456, 506, 507), (456, 507, 457), (457, 507, 508), (457, 508, 458), (458, 508, 509), (458, 509, 459), (459, 509, 510), (459, 510, 460), (460, 510, 511), (460, 511, 461), (461, 511, 512), (461, 512, 462), (462, 512, 513), (462, 513, 463), (463, 513, 514), (463, 514, 464), (464, 514, 515), (464, 515, 465), (465, 515, 516), (465, 516, 466), (466, 516, 517), (466, 517, 467), (467, 517, 518), (467, 518, 468), (468, 518, 519), (468, 519, 469), (469, 519, 520), (469, 520, 470), (470, 520, 521), (470, 521, 471), (471, 521, 522), (471, 522, 472), (472, 522, 523), (472, 523, 473), (473, 523, 524), (473, 524, 474), (474, 524, 525), (474, 525, 475), (475, 525, 526), (475, 526, 476), (476, 526, 527), (476, 527, 477), (477, 527, 528), (477, 528, 478), (478, 528, 529), (478, 529, 479), (479, 529, 530), (479, 530, 480), (480, 530, 531), (480, 531, 481), (481, 531, 532), (481, 532, 482), (482, 532, 533), (482, 533, 483), (483, 533, 534), (483, 534, 484), (484, 534, 535), (484, 535, 485), (485, 535, 536), (485, 536, 486), (486, 536, 537), (486, 537, 487), (487, 537, 538), (487, 538, 488), (488, 538, 539), (488, 539, 489), (489, 539, 540), (489, 540, 490), (490, 540, 541), (490, 541, 491), (491, 541, 542), (491, 542, 492), (492, 542, 543), (492, 543, 493), (493, 543, 544), (493, 544, 494), (494, 544, 545), (494, 545, 495), (495, 545, 546), (495, 546, 445), (445, 546, 496), (496, 547, 497), (497, 547, 548), (497, 548, 498), (498, 548, 549), (498, 549, 499), (499, 549, 550), (499, 550, 500), (500, 550, 551), (500, 551, 501), (501, 551, 552), (501, 552, 502), (502, 552, 553), (502, 553, 503), (503, 553, 554), (503, 554, 504), (504, 554, 555), (504, 555, 505), (505, 555, 556), (505, 556, 506), (506, 556, 557), (506, 557, 507), (507, 557, 558), (507, 558, 508), (508, 558, 559), (508, 559, 509), (509, 559, 560), (509, 560, 510), (510, 560, 561), (510, 561, 511), (511, 561, 562), (511, 562, 512), (512, 562, 563), (512, 563, 513), (513, 563, 564), (513, 564, 514), (514, 564, 565), (514, 565, 515), (515, 565, 566), (515, 566, 516), (516, 566, 567), (516, 567, 517), (517, 567, 568), (517, 568, 518), (518, 568, 569), (518, 569, 519), (519, 569, 570), (519, 570, 520), (520, 570, 571), (520, 571, 521), (521, 571, 572), (521, 572, 522), (522, 572, 573), (522, 573, 523), (523, 573, 574), (523, 574, 524), (524, 574, 575), (524, 575, 525), (525, 575, 576), (525, 576, 526), (526, 576, 577), (526, 577, 527), (527, 577, 578), (527, 578, 528), (528, 578, 579), (528, 579, 529), (529, 579, 580), (529, 580, 530), (530, 580, 581), (530, 581, 531), (531, 581, 582), (531, 582, 532), (532, 582, 583), (532, 583, 533), (533, 583, 584), (533, 584, 534), (534, 584, 585), (534, 585, 535), (535, 585, 586), (535, 586, 536), (536, 586, 587), (536, 587, 537), (537, 587, 588), (537, 588, 538), (538, 588, 589), (538, 589, 539), (539, 589, 590), (539, 590, 540), (540, 590, 591), (540, 591, 541), (541, 591, 592), (541, 592, 542), (542, 592, 593), (542, 593, 543), (543, 593, 594), (543, 594, 544), (544, 594, 595), (544, 595, 545), (545, 595, 596), (545, 596, 546), (546, 596, 597), (546, 597, 496), (496, 597, 547), (547, 598, 548), (548, 598, 599), (548, 599, 549), (549, 599, 600), (549, 600, 550), (550, 600, 601), (550, 601, 551), (551, 601, 602), (551, 602, 552), (552, 602, 603), (552, 603, 553), (553, 603, 604), (553, 604, 554), (554, 604, 605), (554, 605, 555), (555, 605, 606), (555, 606, 556), (556, 606, 607), (556, 607, 557), (557, 607, 608), (557, 608, 558), (558, 608, 609), (558, 609, 559), (559, 609, 610), (559, 610, 560), (560, 610, 611), (560, 611, 561), (561, 611, 612), (561, 612, 562), (562, 612, 613), (562, 613, 563), (563, 613, 614), (563, 614, 564), (564, 614, 615), (564, 615, 565), (565, 615, 616), (565, 616, 566), (566, 616, 617), (566, 617, 567), (567, 617, 618), (567, 618, 568), (568, 618, 619), (568, 619, 569), (569, 619, 620), (569, 620, 570), (570, 620, 621), (570, 621, 571), (571, 621, 622), (571, 622, 572), (572, 622, 623), (572, 623, 573), (573, 623, 624), (573, 624, 574), (574, 624, 625), (574, 625, 575), (575, 625, 626), (575, 626, 576), (576, 626, 627), (576, 627, 577), (577, 627, 628), (577, 628, 578), (578, 628, 629), (578, 629, 579), (579, 629, 630), (579, 630, 580), (580, 630, 631), (580, 631, 581), (581, 631, 632), (581, 632, 582), (582, 632, 633), (582, 633, 583), (583, 633, 634), (583, 634, 584), (584, 634, 635), (584, 635, 585), (585, 635, 636), (585, 636, 586), (586, 636, 637), (586, 637, 587), (587, 637, 638), (587, 638, 588), (588, 638, 639), (588, 639, 589), (589, 639, 640), (589, 640, 590), (590, 640, 641), (590, 641, 591), (591, 641, 642), (591, 642, 592), (592, 642, 643), (592, 643, 593), (593, 643, 644), (593, 644, 594), (594, 644, 645), (594, 645, 595), (595, 645, 646), (595, 646, 596), (596, 646, 647), (596, 647, 597), (597, 647, 648), (597, 648, 547), (547, 648, 598), (598, 649, 599), (599, 649, 650), (599, 650, 600), (600, 650, 651), (600, 651, 601), (601, 651, 652), (601, 652, 602), (602, 652, 653), (602, 653, 603), (603, 653, 654), (603, 654, 604), (604, 654, 655), (604, 655, 605), (605, 655, 656), (605, 656, 606), (606, 656, 657), (606, 657, 607), (607, 657, 658), (607, 658, 608), (608, 658, 659), (608, 659, 609), (609, 659, 660), (609, 660, 610), (610, 660, 661), (610, 661, 611), (611, 661, 662), (611, 662, 612), (612, 662, 663), (612, 663, 613), (613, 663, 664), (613, 664, 614), (614, 664, 665), (614, 665, 615), (615, 665, 666), (615, 666, 616), (616, 666, 667), (616, 667, 617), (617, 667, 668), (617, 668, 618), (618, 668, 669), (618, 669, 619), (619, 669, 670), (619, 670, 620), (620, 670, 671), (620, 671, 621), (621, 671, 672), (621, 672, 622), (622, 672, 673), (622, 673, 623), (623, 673, 674), (623, 674, 624), (624, 674, 675), (624, 675, 625), (625, 675, 676), (625, 676, 626), (626, 676, 677), (626, 677, 627), (627, 677, 678), (627, 678, 628), (628, 678, 679), (628, 679, 629), (629, 679, 680), (629, 680, 630), (630, 680, 681), (630, 681, 631), (631, 681, 682), (631, 682, 632), (632, 682, 683), (632, 683, 633), (633, 683, 684), (633, 684, 634), (634, 684, 685), (634, 685, 635), (635, 685, 686), (635, 686, 636), (636, 686, 687), (636, 687, 637), (637, 687, 688), (637, 688, 638), (638, 688, 689), (638, 689, 639), (639, 689, 690), (639, 690, 640), (640, 690, 691), (640, 691, 641), (641, 691, 692), (641, 692, 642), (642, 692, 693), (642, 693, 643), (643, 693, 694), (643, 694, 644), (644, 694, 695), (644, 695, 645), (645, 695, 696), (645, 696, 646), (646, 696, 697), (646, 697, 647), (647, 697, 698), (647, 698, 648), (648, 698, 699), (648, 699, 598), (598, 699, 649), (649, 700, 650), (650, 700, 701), (650, 701, 651), (651, 701, 702), (651, 702, 652), (652, 702, 703), (652, 703, 653), (653, 703, 704), (653, 704, 654), (654, 704, 705), (654, 705, 655), (655, 705, 706), (655, 706, 656), (656, 706, 707), (656, 707, 657), (657, 707, 708), (657, 708, 658), (658, 708, 709), (658, 709, 659), (659, 709, 710), (659, 710, 660), (660, 710, 711), (660, 711, 661), (661, 711, 712), (661, 712, 662), (662, 712, 713), (662, 713, 663), (663, 713, 714), (663, 714, 664), (664, 714, 715), (664, 715, 665), (665, 715, 716), (665, 716, 666), (666, 716, 717), (666, 717, 667), (667, 717, 718), (667, 718, 668), (668, 718, 719), (668, 719, 669), (669, 719, 720), (669, 720, 670), (670, 720, 721), (670, 721, 671), (671, 721, 722), (671, 722, 672), (672, 722, 723), (672, 723, 673), (673, 723, 724), (673, 724, 674), (674, 724, 725), (674, 725, 675), (675, 725, 726), (675, 726, 676), (676, 726, 727), (676, 727, 677), (677, 727, 728), (677, 728, 678), (678, 728, 729), (678, 729, 679), (679, 729, 730), (679, 730, 680), (680, 730, 731), (680, 731, 681), (681, 731, 732), (681, 732, 682), (682, 732, 733), (682, 733, 683), (683, 733, 734), (683, 734, 684), (684, 734, 735), (684, 735, 685), (685, 735, 736), (685, 736, 686), (686, 736, 737), (686, 737, 687), (687, 737, 738), (687, 738, 688), (688, 738, 739), (688, 739, 689), (689, 739, 740), (689, 740, 690), (690, 740, 741), (690, 741, 691), (691, 741, 742), (691, 742, 692), (692, 742, 743), (692, 743, 693), (693, 743, 744), (693, 744, 694), (694, 744, 745), (694, 745, 695), (695, 745, 746), (695, 746, 696), (696, 746, 747), (696, 747, 697), (697, 747, 748), (697, 748, 698), (698, 748, 749), (698, 749, 699), (699, 749, 750), (699, 750, 649), (649, 750, 700), (700, 751, 701), (701, 751, 752), (701, 752, 702), (702, 752, 753), (702, 753, 703), (703, 753, 754), (703, 754, 704), (704, 754, 755), (704, 755, 705), (705, 755, 756), (705, 756, 706), (706, 756, 757), (706, 757, 707), (707, 757, 758), (707, 758, 708), (708, 758, 759), (708, 759, 709), (709, 759, 760), (709, 760, 710), (710, 760, 761), (710, 761, 711), (711, 761, 762), (711, 762, 712), (712, 762, 763), (712, 763, 713), (713, 763, 764), (713, 764, 714), (714, 764, 765), (714, 765, 715), (715, 765, 766), (715, 766, 716), (716, 766, 767), (716, 767, 717), (717, 767, 768), (717, 768, 718), (718, 768, 769), (718, 769, 719), (719, 769, 770), (719, 770, 720), (720, 770, 771), (720, 771, 721), (721, 771, 772), (721, 772, 722), (722, 772, 773), (722, 773, 723), (723, 773, 774), (723, 774, 724), (724, 774, 775), (724, 775, 725), (725, 775, 776), (725, 776, 726), (726, 776, 777), (726, 777, 727), (727, 777, 778), (727, 778, 728), (728, 778, 779), (728, 779, 729), (729, 779, 780), (729, 780, 730), (730, 780, 781), (730, 781, 731), (731, 781, 782), (731, 782, 732), (732, 782, 783), (732, 783, 733), (733, 783, 784), (733, 784, 734), (734, 784, 785), (734, 785, 735), (735, 785, 786), (735, 786, 736), (736, 786, 787), (736, 787, 737), (737, 787, 788), (737, 788, 738), (738, 788, 789), (738, 789, 739), (739, 789, 790), (739, 790, 740), (740, 790, 791), (740, 791, 741), (741, 791, 792), (741, 792, 742), (742, 792, 793), (742, 793, 743), (743, 793, 794), (743, 794, 744), (744, 794, 795), (744, 795, 745), (745, 795, 796), (745, 796, 746), (746, 796, 797), (746, 797, 747), (747, 797, 798), (747, 798, 748), (748, 798, 799), (748, 799, 749), (749, 799, 800), (749, 800, 750), (750, 800, 801), (750, 801, 700), (700, 801, 751), (751, 802, 752), (752, 802, 803), (752, 803, 753), (753, 803, 804), (753, 804, 754), (754, 804, 805), (754, 805, 755), (755, 805, 806), (755, 806, 756), (756, 806, 807), (756, 807, 757), (757, 807, 808), (757, 808, 758), (758, 808, 809), (758, 809, 759), (759, 809, 810), (759, 810, 760), (760, 810, 811), (760, 811, 761), (761, 811, 812), (761, 812, 762), (762, 812, 813), (762, 813, 763), (763, 813, 814), (763, 814, 764), (764, 814, 815), (764, 815, 765), (765, 815, 816), (765, 816, 766), (766, 816, 817), (766, 817, 767), (767, 817, 818), (767, 818, 768), (768, 818, 819), (768, 819, 769), (769, 819, 820), (769, 820, 770), (770, 820, 821), (770, 821, 771), (771, 821, 822), (771, 822, 772), (772, 822, 823), (772, 823, 773), (773, 823, 824), (773, 824, 774), (774, 824, 825), (774, 825, 775), (775, 825, 826), (775, 826, 776), (776, 826, 827), (776, 827, 777), (777, 827, 828), (777, 828, 778), (778, 828, 829), (778, 829, 779), (779, 829, 830), (779, 830, 780), (780, 830, 831), (780, 831, 781), (781, 831, 832), (781, 832, 782), (782, 832, 833), (782, 833, 783), (783, 833, 834), (783, 834, 784), (784, 834, 835), (784, 835, 785), (785, 835, 836), (785, 836, 786), (786, 836, 837), (786, 837, 787), (787, 837, 838), (787, 838, 788), (788, 838, 839), (788, 839, 789), (789, 839, 840), (789, 840, 790), (790, 840, 841), (790, 841, 791), (791, 841, 842), (791, 842, 792), (792, 842, 843), (792, 843, 793), (793, 843, 844), (793, 844, 794), (794, 844, 845), (794, 845, 795), (795, 845, 846), (795, 846, 796), (796, 846, 847), (796, 847, 797), (797, 847, 848), (797, 848, 798), (798, 848, 849), (798, 849, 799), (799, 849, 850), (799, 850, 800), (800, 850, 851), (800, 851, 801), (801, 851, 852), (801, 852, 751), (751, 852, 802), (802, 853, 803), (803, 853, 854), (803, 854, 804), (804, 854, 855), (804, 855, 805), (805, 855, 856), (805, 856, 806), (806, 856, 857), (806, 857, 807), (807, 857, 858), (807, 858, 808), (808, 858, 859), (808, 859, 809), (809, 859, 860), (809, 860, 810), (810, 860, 861), (810, 861, 811), (811, 861, 862), (811, 862, 812), (812, 862, 863), (812, 863, 813), (813, 863, 864), (813, 864, 814), (814, 864, 865), (814, 865, 815), (815, 865, 866), (815, 866, 816), (816, 866, 867), (816, 867, 817), (817, 867, 868), (817, 868, 818), (818, 868, 869), (818, 869, 819), (819, 869, 870), (819, 870, 820), (820, 870, 871), (820, 871, 821), (821, 871, 872), (821, 872, 822), (822, 872, 873), (822, 873, 823), (823, 873, 874), (823, 874, 824), (824, 874, 875), (824, 875, 825), (825, 875, 876), (825, 876, 826), (826, 876, 877), (826, 877, 827), (827, 877, 878), (827, 878, 828), (828, 878, 879), (828, 879, 829), (829, 879, 880), (829, 880, 830), (830, 880, 881), (830, 881, 831), (831, 881, 882), (831, 882, 832), (832, 882, 883), (832, 883, 833), (833, 883, 884), (833, 884, 834), (834, 884, 885), (834, 885, 835), (835, 885, 886), (835, 886, 836), (836, 886, 887), (836, 887, 837), (837, 887, 888), (837, 888, 838), (838, 888, 889), (838, 889, 839), (839, 889, 890), (839, 890, 840), (840, 890, 891), (840, 891, 841), (841, 891, 892), (841, 892, 842), (842, 892, 893), (842, 893, 843), (843, 893, 894), (843, 894, 844), (844, 894, 895), (844, 895, 845), (845, 895, 896), (845, 896, 846), (846, 896, 897), (846, 897, 847), (847, 897, 898), (847, 898, 848), (848, 898, 899), (848, 899, 849), (849, 899, 900), (849, 900, 850), (850, 900, 901), (850, 901, 851), (851, 901, 902), (851, 902, 852), (852, 902, 903), (852, 903, 802), (802, 903, 853), (853, 904, 854), (854, 904, 905), (854, 905, 855), (855, 905, 906), (855, 906, 856), (856, 906, 907), (856, 907, 857), (857, 907, 908), (857, 908, 858), (858, 908, 909), (858, 909, 859), (859, 909, 910), (859, 910, 860), (860, 910, 911), (860, 911, 861), (861, 911, 912), (861, 912, 862), (862, 912, 913), (862, 913, 863), (863, 913, 914), (863, 914, 864), (864, 914, 915), (864, 915, 865), (865, 915, 916), (865, 916, 866), (866, 916, 917), (866, 917, 867), (867, 917, 918), (867, 918, 868), (868, 918, 919), (868, 919, 869), (869, 919, 920), (869, 920, 870), (870, 920, 921), (870, 921, 871), (871, 921, 922), (871, 922, 872), (872, 922, 923), (872, 923, 873), (873, 923, 924), (873, 924, 874), (874, 924, 925), (874, 925, 875), (875, 925, 926), (875, 926, 876), (876, 926, 927), (876, 927, 877), (877, 927, 928), (877, 928, 878), (878, 928, 929), (878, 929, 879), (879, 929, 930), (879, 930, 880), (880, 930, 931), (880, 931, 881), (881, 931, 932), (881, 932, 882), (882, 932, 933), (882, 933, 883), (883, 933, 934), (883, 934, 884), (884, 934, 935), (884, 935, 885), (885, 935, 936), (885, 936, 886), (886, 936, 937), (886, 937, 887), (887, 937, 938), (887, 938, 888), (888, 938, 939), (888, 939, 889), (889, 939, 940), (889, 940, 890), (890, 940, 941), (890, 941, 891), (891, 941, 942), (891, 942, 892), (892, 942, 943), (892, 943, 893), (893, 943, 944), (893, 944, 894), (894, 944, 945), (894, 945, 895), (895, 945, 946), (895, 946, 896), (896, 946, 947), (896, 947, 897), (897, 947, 948), (897, 948, 898), (898, 948, 949), (898, 949, 899), (899, 949, 950), (899, 950, 900), (900, 950, 951), (900, 951, 901), (901, 951, 952), (901, 952, 902), (902, 952, 953), (902, 953, 903), (903, 953, 954), (903, 954, 853), (853, 954, 904), (904, 955, 905), (905, 955, 956), (905, 956, 906), (906, 956, 957), (906, 957, 907), (907, 957, 958), (907, 958, 908), (908, 958, 959), (908, 959, 909), (909, 959, 960), (909, 960, 910), (910, 960, 961), (910, 961, 911), (911, 961, 962), (911, 962, 912), (912, 962, 963), (912, 963, 913), (913, 963, 964), (913, 964, 914), (914, 964, 965), (914, 965, 915), (915, 965, 966), (915, 966, 916), (916, 966, 967), (916, 967, 917), (917, 967, 968), (917, 968, 918), (918, 968, 969), (918, 969, 919), (919, 969, 970), (919, 970, 920), (920, 970, 971), (920, 971, 921), (921, 971, 972), (921, 972, 922), (922, 972, 973), (922, 973, 923), (923, 973, 974), (923, 974, 924), (924, 974, 975), (924, 975, 925), (925, 975, 976), (925, 976, 926), (926, 976, 977), (926, 977, 927), (927, 977, 978), (927, 978, 928), (928, 978, 979), (928, 979, 929), (929, 979, 980), (929, 980, 930), (930, 980, 981), (930, 981, 931), (931, 981, 982), (931, 982, 932), (932, 982, 983), (932, 983, 933), (933, 983, 984), (933, 984, 934), (934, 984, 985), (934, 985, 935), (935, 985, 986), (935, 986, 936), (936, 986, 987), (936, 987, 937), (937, 987, 988), (937, 988, 938), (938, 988, 989), (938, 989, 939), (939, 989, 990), (939, 990, 940), (940, 990, 991), (940, 991, 941), (941, 991, 992), (941, 992, 942), (942, 992, 993), (942, 993, 943), (943, 993, 994), (943, 994, 944), (944, 994, 995), (944, 995, 945), (945, 995, 996), (945, 996, 946), (946, 996, 997), (946, 997, 947), (947, 997, 998), (947, 998, 948), (948, 998, 999), (948, 999, 949), (949, 999, 1000), (949, 1000, 950), (950, 1000, 1001), (950, 1001, 951), (951, 1001, 1002), (951, 1002, 952), (952, 1002, 1003), (952, 1003, 953), (953, 1003, 1004), (953, 1004, 954), (954, 1004, 1005), (954, 1005, 904), (904, 1005, 955), (955, 1006, 956), (956, 1006, 1007), (956, 1007, 957), (957, 1007, 1008), (957, 1008, 958), (958, 1008, 1009), (958, 1009, 959), (959, 1009, 1010), (959, 1010, 960), (960, 1010, 1011), (960, 1011, 961), (961, 1011, 1012), (961, 1012, 962), (962, 1012, 1013), (962, 1013, 963), (963, 1013, 1014), (963, 1014, 964), (964, 1014, 1015), (964, 1015, 965), (965, 1015, 1016), (965, 1016, 966), (966, 1016, 1017), (966, 1017, 967), (967, 1017, 1018), (967, 1018, 968), (968, 1018, 1019), (968, 1019, 969), (969, 1019, 1020), (969, 1020, 970), (970, 1020, 1021), (970, 1021, 971), (971, 1021, 1022), (971, 1022, 972), (972, 1022, 1023), (972, 1023, 973), (973, 1023, 1024), (973, 1024, 974), (974, 1024, 1025), (974, 1025, 975), (975, 1025, 1026), (975, 1026, 976), (976, 1026, 1027), (976, 1027, 977), (977, 1027, 1028), (977, 1028, 978), (978, 1028, 1029), (978, 1029, 979), (979, 1029, 1030), (979, 1030, 980), (980, 1030, 1031), (980, 1031, 981), (981, 1031, 1032), (981, 1032, 982), (982, 1032, 1033), (982, 1033, 983), (983, 1033, 1034), (983, 1034, 984), (984, 1034, 1035), (984, 1035, 985), (985, 1035, 1036), (985, 1036, 986), (986, 1036, 1037), (986, 1037, 987), (987, 1037, 1038), (987, 1038, 988), (988, 1038, 1039), (988, 1039, 989), (989, 1039, 1040), (989, 1040, 990), (990, 1040, 1041), (990, 1041, 991), (991, 1041, 1042), (991, 1042, 992), (992, 1042, 1043), (992, 1043, 993), (993, 1043, 1044), (993, 1044, 994), (994, 1044, 1045), (994, 1045, 995), (995, 1045, 1046), (995, 1046, 996), (996, 1046, 1047), (996, 1047, 997), (997, 1047, 1048), (997, 1048, 998), (998, 1048, 1049), (998, 1049, 999), (999, 1049, 1050), (999, 1050, 1000), (1000, 1050, 1051), (1000, 1051, 1001), (1001, 1051, 1052), (1001, 1052, 1002), (1002, 1052, 1053), (1002, 1053, 1003), (1003, 1053, 1054), (1003, 1054, 1004), (1004, 1054, 1055), (1004, 1055, 1005), (1005, 1055, 1056), (1005, 1056, 955), (955, 1056, 1006), (1006, 1057, 1007), (1007, 1057, 1058), (1007, 1058, 1008), (1008, 1058, 1059), (1008, 1059, 1009), (1009, 1059, 1060), (1009, 1060, 1010), (1010, 1060, 1061), (1010, 1061, 1011), (1011, 1061, 1062), (1011, 1062, 1012), (1012, 1062, 1063), (1012, 1063, 1013), (1013, 1063, 1064), (1013, 1064, 1014), (1014, 1064, 1065), (1014, 1065, 1015), (1015, 1065, 1066), (1015, 1066, 1016), (1016, 1066, 1067), (1016, 1067, 1017), (1017, 1067, 1068), (1017, 1068, 1018), (1018, 1068, 1069), (1018, 1069, 1019), (1019, 1069, 1070), (1019, 1070, 1020), (1020, 1070, 1071), (1020, 1071, 1021), (1021, 1071, 1072), (1021, 1072, 1022), (1022, 1072, 1073), (1022, 1073, 1023), (1023, 1073, 1074), (1023, 1074, 1024), (1024, 1074, 1075), (1024, 1075, 1025), (1025, 1075, 1076), (1025, 1076, 1026), (1026, 1076, 1077), (1026, 1077, 1027), (1027, 1077, 1078), (1027, 1078, 1028), (1028, 1078, 1079), (1028, 1079, 1029), (1029, 1079, 1080), (1029, 1080, 1030), (1030, 1080, 1081), (1030, 1081, 1031), (1031, 1081, 1082), (1031, 1082, 1032), (1032, 1082, 1083), (1032, 1083, 1033), (1033, 1083, 1084), (1033, 1084, 1034), (1034, 1084, 1085), (1034, 1085, 1035), (1035, 1085, 1086), (1035, 1086, 1036), (1036, 1086, 1087), (1036, 1087, 1037), (1037, 1087, 1088), (1037, 1088, 1038), (1038, 1088, 1089), (1038, 1089, 1039), (1039, 1089, 1090), (1039, 1090, 1040), (1040, 1090, 1091), (1040, 1091, 1041), (1041, 1091, 1092), (1041, 1092, 1042), (1042, 1092, 1093), (1042, 1093, 1043), (1043, 1093, 1094), (1043, 1094, 1044), (1044, 1094, 1095), (1044, 1095, 1045), (1045, 1095, 1096), (1045, 1096, 1046), (1046, 1096, 1097), (1046, 1097, 1047), (1047, 1097, 1098), (1047, 1098, 1048), (1048, 1098, 1099), (1048, 1099, 1049), (1049, 1099, 1100), (1049, 1100, 1050), (1050, 1100, 1101), (1050, 1101, 1051), (1051, 1101, 1102), (1051, 1102, 1052), (1052, 1102, 1103), (1052, 1103, 1053), (1053, 1103, 1104), (1053, 1104, 1054), (1054, 1104, 1105), (1054, 1105, 1055), (1055, 1105, 1106), (1055, 1106, 1056), (1056, 1106, 1107), (1056, 1107, 1006), (1006, 1107, 1057), (1057, 1108, 1058), (1058, 1108, 1109), (1058, 1109, 1059), (1059, 1109, 1110), (1059, 1110, 1060), (1060, 1110, 1111), (1060, 1111, 1061), (1061, 1111, 1112), (1061, 1112, 1062), (1062, 1112, 1113), (1062, 1113, 1063), (1063, 1113, 1114), (1063, 1114, 1064), (1064, 1114, 1115), (1064, 1115, 1065), (1065, 1115, 1116), (1065, 1116, 1066), (1066, 1116, 1117), (1066, 1117, 1067), (1067, 1117, 1118), (1067, 1118, 1068), (1068, 1118, 1119), (1068, 1119, 1069), (1069, 1119, 1120), (1069, 1120, 1070), (1070, 1120, 1121), (1070, 1121, 1071), (1071, 1121, 1122), (1071, 1122, 1072), (1072, 1122, 1123), (1072, 1123, 1073), (1073, 1123, 1124), (1073, 1124, 1074), (1074, 1124, 1125), (1074, 1125, 1075), (1075, 1125, 1126), (1075, 1126, 1076), (1076, 1126, 1127), (1076, 1127, 1077), (1077, 1127, 1128), (1077, 1128, 1078), (1078, 1128, 1129), (1078, 1129, 1079), (1079, 1129, 1130), (1079, 1130, 1080), (1080, 1130, 1131), (1080, 1131, 1081), (1081, 1131, 1132), (1081, 1132, 1082), (1082, 1132, 1133), (1082, 1133, 1083), (1083, 1133, 1134), (1083, 1134, 1084), (1084, 1134, 1135), (1084, 1135, 1085), (1085, 1135, 1136), (1085, 1136, 1086), (1086, 1136, 1137), (1086, 1137, 1087), (1087, 1137, 1138), (1087, 1138, 1088), (1088, 1138, 1139), (1088, 1139, 1089), (1089, 1139, 1140), (1089, 1140, 1090), (1090, 1140, 1141), (1090, 1141, 1091), (1091, 1141, 1142), (1091, 1142, 1092), (1092, 1142, 1143), (1092, 1143, 1093), (1093, 1143, 1144), (1093, 1144, 1094), (1094, 1144, 1145), (1094, 1145, 1095), (1095, 1145, 1146), (1095, 1146, 1096), (1096, 1146, 1147), (1096, 1147, 1097), (1097, 1147, 1148), (1097, 1148, 1098), (1098, 1148, 1149), (1098, 1149, 1099), (1099, 1149, 1150), (1099, 1150, 1100), (1100, 1150, 1151), (1100, 1151, 1101), (1101, 1151, 1152), (1101, 1152, 1102), (1102, 1152, 1153), (1102, 1153, 1103), (1103, 1153, 1154), (1103, 1154, 1104), (1104, 1154, 1155), (1104, 1155, 1105), (1105, 1155, 1156), (1105, 1156, 1106), (1106, 1156, 1157), (1106, 1157, 1107), (1107, 1157, 1158), (1107, 1158, 1057), (1057, 1158, 1108), (1108, 3, 1109), (1109, 3, 50), (1109, 50, 1110), (1110, 50, 49), (1110, 49, 1111), (1111, 49, 51), (1111, 51, 1112), (1112, 51, 47), (1112, 47, 1113), (1113, 47, 46), (1113, 46, 1114), (1114, 46, 48), (1114, 48, 1115), (1115, 48, 44), (1115, 44, 1116), (1116, 44, 43), (1116, 43, 1117), (1117, 43, 45), (1117, 45, 1118), (1118, 45, 41), (1118, 41, 1119), (1119, 41, 40), (1119, 40, 1120), (1120, 40, 42), (1120, 42, 1121), (1121, 42, 38), (1121, 38, 1122), (1122, 38, 37), (1122, 37, 1123), (1123, 37, 39), (1123, 39, 1124), (1124, 39, 35), (1124, 35, 1125), (1125, 35, 34), (1125, 34, 1126), (1126, 34, 36), (1126, 36, 1127), (1127, 36, 32), (1127, 32, 1128), (1128, 32, 31), (1128, 31, 1129), (1129, 31, 33), (1129, 33, 1130), (1130, 33, 29), (1130, 29, 1131), (1131, 29, 28), (1131, 28, 1132), (1132, 28, 30), (1132, 30, 1133), (1133, 30, 26), (1133, 26, 1134), (1134, 26, 25), (1134, 25, 1135), (1135, 25, 27), (1135, 27, 1136), (1136, 27, 23), (1136, 23, 1137), (1137, 23, 22), (1137, 22, 1138), (1138, 22, 24), (1138, 24, 1139), (1139, 24, 20), (1139, 20, 1140), (1140, 20, 19), (1140, 19, 1141), (1141, 19, 21), (1141, 21, 1142), (1142, 21, 17), (1142, 17, 1143), (1143, 17, 16), (1143, 16, 1144), (1144, 16, 18), (1144, 18, 1145), (1145, 18, 14), (1145, 14, 1146), (1146, 14, 13), (1146, 13, 1147), (1147, 13, 15), (1147, 15, 1148), (1148, 15, 11), (1148, 11, 1149), (1149, 11, 10), (1149, 10, 1150), (1150, 10, 12), (1150, 12, 1151), (1151, 12, 8), (1151, 8, 1152), (1152, 8, 7), (1152, 7, 1153), (1153, 7, 9), (1153, 9, 1154), (1154, 9, 5), (1154, 5, 1155), (1155, 5, 4), (1155, 4, 1156), (1156, 4, 6), (1156, 6, 1157), (1157, 6, 2), (1157, 2, 1158), (1158, 2, 1), (1158, 1, 1108), (1108, 1, 3), (186, 1159, 1160), (54, 1161, 183), (183, 1161, 1159), (183, 1159, 184), (184, 1159, 186), (54, 59, 1161), (1161, 59, 58), (1161, 58, 1162), (58, 56, 1162), (1162, 56, 62), (1162, 62, 1163), (64, 1164, 65), (65, 1164, 1163), (65, 1163, 61), (61, 1163, 62), (64, 70, 1164), (1164, 70, 69), (1164, 69, 1165), (72, 1166, 73), (73, 1166, 1165), (73, 1165, 67), (67, 1165, 69), (72, 78, 1166), (1166, 78, 77), (1166, 77, 1167), (77, 75, 1167), (1167, 75, 81), (1167, 81, 1168), (83, 1169, 84), (84, 1169, 1168), (84, 1168, 80), (80, 1168, 81), (83, 89, 1169), (1169, 89, 88), (1169, 88, 1170), (88, 86, 1170), (1170, 86, 92), (1170, 92, 1171), (92, 91, 1171), (1171, 91, 95), (1171, 95, 1172), (1172, 95, 94), (1172, 94, 1173), (1173, 94, 100), (1173, 100, 99), (102, 1174, 103), (103, 1174, 1173), (103, 1173, 97), (97, 1173, 99), (102, 108, 1174), (1174, 108, 107), (1174, 107, 1175), (107, 105, 1175), (1175, 105, 111), (1175, 111, 1176), (113, 1177, 114), (114, 1177, 1176), (114, 1176, 110), (110, 1176, 111), (113, 119, 1177), (1177, 119, 118), (1177, 118, 1178), (118, 116, 1178), (1178, 116, 122), (1178, 122, 1179), (122, 121, 1179), (1179, 121, 125), (1179, 125, 1180), (1180, 125, 124), (1180, 124, 1181), (1181, 124, 130), (1181, 130, 129), (132, 1182, 133), (133, 1182, 1181), (133, 1181, 127), (127, 1181, 129), (132, 138, 1182), (1182, 138, 137), (1182, 137, 1183), (137, 135, 1183), (1183, 135, 141), (1183, 141, 1184), (143, 1185, 144), (144, 1185, 1184), (144, 1184, 140), (140, 1184, 141), (143, 149, 1185), (1185, 149, 148), (1185, 148, 1186), (148, 146, 1186), (1186, 146, 152), (1186, 152, 1187), (152, 151, 1187), (1187, 151, 155), (1187, 155, 1188), (1188, 155, 154), (1188, 154, 1189), (1189, 154, 160), (1189, 160, 159), (162, 1190, 163), (163, 1190, 1189), (163, 1189, 157), (157, 1189, 159), (162, 168, 1190), (1190, 168, 167), (1190, 167, 1191), (167, 165, 1191), (1191, 165, 171), (1191, 171, 1192), (173, 1193, 174), (174, 1193, 1192), (174, 1192, 170), (170, 1192, 171), (173, 179, 1193), (1193, 179, 178), (1193, 178, 1194), (178, 176, 1194), (1194, 176, 182), (1194, 182, 1195), (182, 181, 1195), (1195, 181, 189), (1195, 189, 1160), (1160, 189, 188), (1160, 188, 186), (1160, 1159, 1196), (1193, 1194, 1196), (1196, 1194, 1195), (1196, 1195, 1160), (1190, 1191, 1196), (1196, 1191, 1192), (1196, 1192, 1193), (1187, 1188, 1196), (1196, 1188, 1189), (1196, 1189, 1190), (1184, 1185, 1196), (1196, 1185, 1186), (1196, 1186, 1187), (1181, 1182, 1196), (1196, 1182, 1183), (1196, 1183, 1184), (1178, 1179, 1196), (1196, 1179, 1180), (1196, 1180, 1181), (1175, 1176, 1196), (1196, 1176, 1177), (1196, 1177, 1178), (1172, 1173, 1196), (1196, 1173, 1174), (1196, 1174, 1175), (1169, 1170, 1196), (1196, 1170, 1171), (1196, 1171, 1172), (1166, 1167, 1196), (1196, 1167, 1168), (1196, 1168, 1169), (1163, 1164, 1196), (1196, 1164, 1165), (1196, 1165, 1166), (1159, 1161, 1196), (1196, 1161, 1162), (1196, 1162, 1163)])
me_sniper_bullet_head.use_remesh_fix_poles = True
me_sniper_bullet_head.use_remesh_preserve_attributes = False
me_sniper_bullet_head.use_mirror_vertex_groups = False
me_sniper_bullet_head.update()

# ---- objects
ob_sniper_bullet_head = bpy.data.objects.new('Sniper-Bullet-Head', me_sniper_bullet_head)

# ---- transforms, parenting, visibility, modifiers, constraints
ob_sniper_bullet_head.location = (0.0, 0.0, 0.0)
ob_sniper_bullet_head.lineart.crease_threshold = 0.0
_m = ob_sniper_bullet_head.modifiers.new('Decimate', 'DECIMATE')
_m.ratio = 0.2

# ---- collection membership
col_collection.objects.link(ob_sniper_bullet_head)

# ---- scene / render settings (as saved in the file)
scene.frame_start = 1; scene.frame_end = 250; scene.frame_set(1)
scene.render.engine = 'BLENDER_EEVEE_NEXT'
scene.cycles.use_denoising = False
scene.cycles.samples = 128
scene.cycles.sampling_pattern = 'TABULATED_SOBOL'
scene.cycles.use_adaptive_sampling = False
scene.cycles.use_light_tree = False
scene.view_settings.view_transform = 'Filmic'
bpy.context.view_layer.update()

# ---- added for rendering (the .blend has no active camera and no usable light): camera, sun
cam_auto = bpy.data.cameras.new('AutoCamera')
cam_auto.lens = 50.0
cam_auto.sensor_width = 36.0
cam_auto.clip_end = 1000.0
ob_auto_camera = bpy.data.objects.new('AutoCamera', cam_auto)
scene.collection.objects.link(ob_auto_camera)
ob_auto_camera.location = (29.6743, -35.5853, 19.9114)
ob_auto_camera.rotation_euler = (1.09748, -7.21219e-08, 0.694738)
scene.camera = ob_auto_camera
light_auto_sun = bpy.data.lights.new('AutoSun', 'SUN')
light_auto_sun.energy = 3.0
light_auto_sun.angle = 0.0523599
ob_auto_sun = bpy.data.objects.new('AutoSun', light_auto_sun)
scene.collection.objects.link(ob_auto_sun)
ob_auto_sun.rotation_euler = (0.872665, 0.174533, 0.523599)
bpy.context.view_layer.update()
